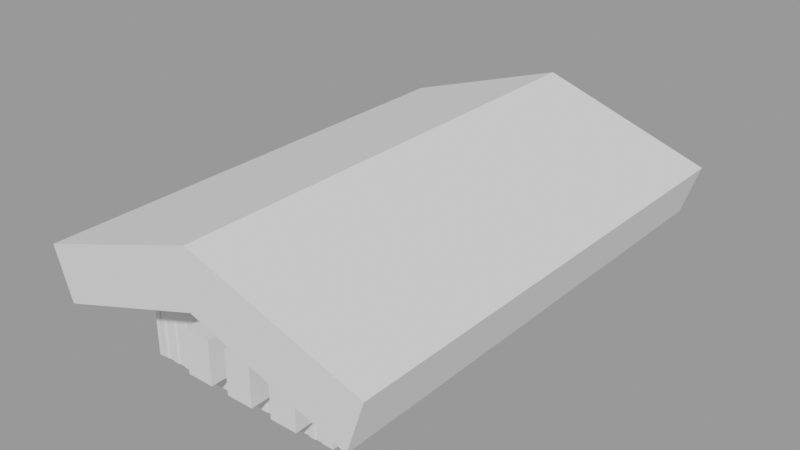 # Source: TrainStation.blend  (saved by Blender 2.90.8; exported with 4.5.12 LTS)
import bpy
from mathutils import Matrix  # noqa: F401  (used for matrix-valued properties, if any)

bpy.ops.wm.read_factory_settings(use_empty=True)
scene = bpy.context.scene
scene.name = 'retard '

# ---- node groups
ng_auto_smooth = bpy.data.node_groups.new('Auto Smooth', 'GeometryNodeTree')
_s = ng_auto_smooth.interface.new_socket(name='Geometry', in_out='OUTPUT', socket_type='NodeSocketGeometry')
_s = ng_auto_smooth.interface.new_socket(name='Geometry', in_out='INPUT', socket_type='NodeSocketGeometry')
_s = ng_auto_smooth.interface.new_socket(name='Angle', in_out='INPUT', socket_type='NodeSocketFloat')
_s.subtype = 'ANGLE'
_s.min_value = 0.0
_s.max_value = 3.142
ng_auto_smooth.is_modifier = True
_N = ng_auto_smooth.nodes; _L = ng_auto_smooth.links
n0 = _N.new('NodeGroupOutput'); n0.name = 'Group Output'; n0.location = (480, -100)
n1 = _N.new('NodeGroupInput'); n1.name = 'Group Input'; n1.location = (-420, -300)
n2 = _N.new('NodeGroupInput'); n2.name = 'Group Input.001'; n2.location = (-60, -100)
n3 = _N.new('GeometryNodeSetShadeSmooth'); n3.name = 'Set Shade Smooth'; n3.location = (120, -100)
n3.domain = 'EDGE'
n4 = _N.new('GeometryNodeSetShadeSmooth'); n4.name = 'Set Shade Smooth.001'; n4.location = (300, -100)
n5 = _N.new('GeometryNodeInputMeshEdgeAngle'); n5.name = 'Edge Angle'; n5.location = (-420, -220)
n6 = _N.new('GeometryNodeInputEdgeSmooth'); n6.name = 'Is Edge Smooth'; n6.location = (-60, -160)
n7 = _N.new('GeometryNodeInputShadeSmooth'); n7.name = 'Is Face Smooth'; n7.location = (-240, -340)
n8 = _N.new('FunctionNodeBooleanMath'); n8.name = 'Boolean Math'; n8.location = (-60, -220)
n9 = _N.new('FunctionNodeCompare'); n9.name = 'Compare'; n9.location = (-240, -180)
n9.operation = 'LESS_EQUAL'
_L.new(n5.outputs[0], n9.inputs[0])
_L.new(n4.outputs[0], n0.inputs[0])
_L.new(n1.outputs[1], n9.inputs[1])
_L.new(n9.outputs[0], n8.inputs[0])
_L.new(n7.outputs[0], n8.inputs[1])
_L.new(n2.outputs[0], n3.inputs[0])
_L.new(n6.outputs[0], n3.inputs[1])
_L.new(n3.outputs[0], n4.inputs[0])
_L.new(n8.outputs[0], n3.inputs[2])
n0.is_active_output = True

# ---- meshes
me_plane_001 = bpy.data.meshes.new('Plane.001')
me_plane_001.from_pydata([(0.0, -6.0, 3.0), (0.0, 6.0, 3.0), (0.0, -7.318, 3.0), (0.0, 7.318, 3.0), (0.0, -7.318, 4.709), (0.0, 7.318, 4.709), (5.175, -7.318, 2.984), (4.662, 7.318, 1.446), (5.175, 7.318, 2.984), (4.662, -7.318, 1.446), (-4.662, -7.318, 1.446), (-5.175, -7.318, 2.984), (-5.175, 7.318, 2.984), (-4.662, 7.318, 1.446)], [], [(0, 1, 3, 7, 9, 2), (5, 8, 7, 3), (9, 6, 4, 2), (5, 4, 6, 8), (4, 11, 10, 2), (3, 13, 12, 5), (1, 0, 2, 10, 13, 3), (7, 8, 6, 9), (10, 11, 12, 13), (11, 4, 5, 12)])
_uv = me_plane_001.uv_layers.new(name='UVMap')
_uv.uv.foreach_set('vector', [0.5, 0.0, 0.5, 1.0, 0.5, 1.0, 1.0, 1.0, 1.0, 0.0, 0.5, 0.0, 0.5, 1.0, 1.0, 1.0, 1.0, 1.0, 0.5, 1.0, 1.0, 0.0, 1.0, 0.0, 0.5, 0.0, 0.5, 0.0, 0.5, 1.0, 0.5, 0.0, 1.0, 0.0, 1.0, 1.0, 0.5, 0.0, 0.0, 0.0, 0.0, 0.0, 0.5, 0.0, 0.5, 1.0, 0.0, 1.0, 0.0, 1.0, 0.5, 1.0, 0.5, 1.0, 0.5, 0.0, 0.5, 0.0, 0.0, 0.0, 0.0, 1.0, 0.5, 1.0, 1.0, 1.0, 1.0, 1.0, 1.0, 0.0, 1.0, 0.0, 0.0, 0.0, 0.0, 0.0, 0.0, 1.0, 0.0, 1.0, 0.0, 0.0, 0.5, 0.0, 0.5, 1.0, 0.0, 1.0])
me_plane_001.use_remesh_fix_poles = True
me_plane_001.use_remesh_preserve_attributes = False
me_plane_001.use_mirror_vertex_groups = False
me_plane_001.update()
me_plane_006 = bpy.data.meshes.new('Plane.006')
me_plane_006.from_pydata([(0.8595, -0.7307, 0.06981), (0.8574, 0.7139, 0.05258), (-0.8155, -0.7317, 0.07374), (-0.8176, 0.7128, 0.05651), (0.8609, -0.5988, 0.1784), (0.8376, -0.4499, 0.002397), (0.8607, -0.2989, 0.1756), (0.8374, -0.15, -0.0004594), (0.8605, 0.001134, 0.1727), (0.8372, 0.15, -0.003316), (0.8603, 0.3011, 0.1698), (0.837, 0.45, -0.006172), (0.8601, 0.6011, 0.167), (-0.8141, -0.5999, 0.1823), (-0.8374, -0.451, 0.006325), (-0.8143, -0.2999, 0.1795), (-0.8376, -0.151, 0.003468), (-0.8145, 0.0001021, 0.1766), (-0.8378, 0.149, 0.0006122), (-0.8147, 0.3001, 0.1738), (-0.838, 0.449, -0.002244), (-0.8149, 0.6001, 0.1709)], [], [(21, 12, 1, 3), (2, 0, 4, 13), (13, 4, 5, 14), (14, 5, 6, 15), (15, 6, 7, 16), (16, 7, 8, 17), (17, 8, 9, 18), (18, 9, 10, 19), (19, 10, 11, 20), (20, 11, 12, 21)])
me_plane_006.polygons.foreach_set('use_smooth', [True] * 10)
_uv = me_plane_006.uv_layers.new(name='UVMap')
_uv.uv.foreach_set('vector', [0.02692, 0.926, 0.7973, 0.926, 0.7799, 0.9999, 0.009505, 0.9999, 0.01004, 9.117e-05, 0.7804, 8.928e-05, 0.7973, 0.07866, 0.02692, 0.07867, 0.02692, 0.07867, 0.7973, 0.07866, 0.7705, 0.1848, 8.947e-05, 0.1848, 8.947e-05, 0.1848, 0.7705, 0.1848, 0.7973, 0.2905, 0.02692, 0.2905, 0.02692, 0.2905, 0.7973, 0.2905, 0.7705, 0.3966, 8.941e-05, 0.3966, 8.941e-05, 0.3966, 0.7705, 0.3966, 0.7973, 0.5023, 0.02692, 0.5023, 0.02692, 0.5023, 0.7973, 0.5023, 0.7705, 0.6084, 8.941e-05, 0.6084, 8.941e-05, 0.6084, 0.7705, 0.6084, 0.7973, 0.7142, 0.02692, 0.7142, 0.02692, 0.7142, 0.7973, 0.7142, 0.7705, 0.8203, 8.928e-05, 0.8203, 8.928e-05, 0.8203, 0.7705, 0.8203, 0.7973, 0.926, 0.02692, 0.926])
me_plane_006.use_remesh_fix_poles = True
me_plane_006.use_remesh_preserve_attributes = False
me_plane_006.use_mirror_vertex_groups = False
me_plane_006.update()
me_plane_007 = bpy.data.meshes.new('Plane.007')
me_plane_007.from_pydata([(0.8595, -0.7307, 0.06981), (0.8574, 0.7139, 0.05258), (-0.8155, -0.7317, 0.07374), (-0.8176, 0.7128, 0.05651), (0.8609, -0.5988, 0.1784), (0.8376, -0.4499, 0.002397), (0.8607, -0.2989, 0.1756), (0.8374, -0.15, -0.0004594), (0.8605, 0.001134, 0.1727), (0.8372, 0.15, -0.003316), (0.8603, 0.3011, 0.1698), (0.837, 0.45, -0.006172), (0.8601, 0.6011, 0.167), (-0.8141, -0.5999, 0.1823), (-0.8374, -0.451, 0.006325), (-0.8143, -0.2999, 0.1795), (-0.8376, -0.151, 0.003468), (-0.8145, 0.0001021, 0.1766), (-0.8378, 0.149, 0.0006122), (-0.8147, 0.3001, 0.1738), (-0.838, 0.449, -0.002244), (-0.8149, 0.6001, 0.1709)], [], [(21, 12, 1, 3), (2, 0, 4, 13), (13, 4, 5, 14), (14, 5, 6, 15), (15, 6, 7, 16), (16, 7, 8, 17), (17, 8, 9, 18), (18, 9, 10, 19), (19, 10, 11, 20), (20, 11, 12, 21)])
me_plane_007.polygons.foreach_set('use_smooth', [True] * 10)
_uv = me_plane_007.uv_layers.new(name='UVMap')
_uv.uv.foreach_set('vector', [0.02692, 0.926, 0.7973, 0.926, 0.7799, 0.9999, 0.009505, 0.9999, 0.01004, 9.117e-05, 0.7804, 8.928e-05, 0.7973, 0.07866, 0.02692, 0.07867, 0.02692, 0.07867, 0.7973, 0.07866, 0.7705, 0.1848, 8.947e-05, 0.1848, 8.947e-05, 0.1848, 0.7705, 0.1848, 0.7973, 0.2905, 0.02692, 0.2905, 0.02692, 0.2905, 0.7973, 0.2905, 0.7705, 0.3966, 8.941e-05, 0.3966, 8.941e-05, 0.3966, 0.7705, 0.3966, 0.7973, 0.5023, 0.02692, 0.5023, 0.02692, 0.5023, 0.7973, 0.5023, 0.7705, 0.6084, 8.941e-05, 0.6084, 8.941e-05, 0.6084, 0.7705, 0.6084, 0.7973, 0.7142, 0.02692, 0.7142, 0.02692, 0.7142, 0.7973, 0.7142, 0.7705, 0.8203, 8.928e-05, 0.8203, 8.928e-05, 0.8203, 0.7705, 0.8203, 0.7973, 0.926, 0.02692, 0.926])
me_plane_007.use_remesh_fix_poles = True
me_plane_007.use_remesh_preserve_attributes = False
me_plane_007.use_mirror_vertex_groups = False
me_plane_007.update()
me_plane_008 = bpy.data.meshes.new('Plane.008')
me_plane_008.from_pydata([(0.0, -6.209, 0.0), (0.1875, -6.209, -0.05989), (-0.1875, -6.209, -0.05989), (0.0, -6.209, -0.17), (0.1406, -6.209, -0.2149), (-0.1406, -6.209, -0.2149), (0.0, -0.01693, 0.0), (0.1875, -0.01693, -0.05989), (-0.1875, -0.01693, -0.05989), (0.0, 6.209, 0.0), (0.1875, 6.209, -0.05989), (-0.1875, 6.209, -0.05989), (0.0, 6.209, -0.17), (0.1406, 6.209, -0.2149), (-0.1406, 6.209, -0.2149), (0.0, 0.01693, 0.0), (0.1875, 0.01693, -0.05989), (-0.1875, 0.01693, -0.05989), (0.0, 3.113, 0.0), (0.1875, 3.113, -0.05989), (-0.1875, 3.113, -0.05989), (0.0, -3.113, 0.0), (0.1875, -3.113, -0.05989), (-0.1875, -3.113, -0.05989), (0.0, -1.565, 0.0), (0.1875, -1.565, -0.05989), (-0.1875, -1.565, -0.05989), (0.0, 1.565, 0.0), (0.1875, 1.565, -0.05989), (-0.1875, 1.565, -0.05989), (0.0, 4.661, 0.0), (0.1875, 4.661, -0.05989), (-0.1875, 4.661, -0.05989), (0.0, -4.661, 0.0), (0.1875, -4.661, -0.05989), (-0.1875, -4.661, -0.05989)], [], [(1, 0, 3, 4), (0, 2, 5, 3), (24, 25, 7, 6), (26, 24, 6, 8), (10, 13, 12, 9), (9, 12, 14, 11), (27, 15, 16, 28), (29, 17, 15, 27), (32, 20, 18, 30), (30, 18, 19, 31), (35, 33, 21, 23), (33, 34, 22, 21), (23, 21, 24, 26), (21, 22, 25, 24), (20, 29, 27, 18), (18, 27, 28, 19), (9, 30, 31, 10), (11, 32, 30, 9), (0, 1, 34, 33), (2, 0, 33, 35)])
me_plane_008.polygons.foreach_set('use_smooth', [True] * 20)
_uv = me_plane_008.uv_layers.new(name='UVMap')
_uv.uv.foreach_set('vector', [0.04836, 0.1145, 0.05388, 0.1647, 0.01096, 0.1644, 0.002703, 0.1229, 0.05388, 0.1647, 0.04763, 0.2149, 0.001792, 0.2058, 0.01096, 0.1644, 0.9454, 0.4192, 0.9985, 0.4192, 0.9985, 0.837, 0.9454, 0.837, 0.8923, 0.4192, 0.9454, 0.4192, 0.9454, 0.837, 0.8923, 0.837, 0.04763, 0.1029, 0.001792, 0.09379, 0.01096, 0.05233, 0.05388, 0.0527, 0.05388, 0.0527, 0.01096, 0.05233, 0.002704, 0.01083, 0.04836, 0.002472, 0.4192, 0.2787, 0.837, 0.2787, 0.837, 0.3318, 0.4192, 0.3318, 0.4192, 0.2256, 0.837, 0.2256, 0.837, 0.2787, 0.4192, 0.2787, 0.4621, 0.001513, 0.8893, 0.001499, 0.8893, 0.05581, 0.4621, 0.05497, 0.4621, 0.05497, 0.8893, 0.05581, 0.8893, 0.1101, 0.4618, 0.1084, 0.4617, 0.2205, 0.4621, 0.167, 0.8893, 0.1678, 0.8893, 0.2222, 0.4621, 0.167, 0.4621, 0.1136, 0.8893, 0.1135, 0.8893, 0.1678, 0.8923, 0.001501, 0.9454, 0.001502, 0.9454, 0.4192, 0.8923, 0.4192, 0.9454, 0.001502, 0.9985, 0.001502, 0.9985, 0.4192, 0.9454, 0.4192, 0.001499, 0.2256, 0.4192, 0.2256, 0.4192, 0.2787, 0.001499, 0.2787, 0.001499, 0.2787, 0.4192, 0.2787, 0.4192, 0.3318, 0.001498, 0.3318, 0.05388, 0.0527, 0.4621, 0.05497, 0.4618, 0.1084, 0.04763, 0.1029, 0.04836, 0.002472, 0.4621, 0.001513, 0.4621, 0.05497, 0.05388, 0.0527, 0.05388, 0.1647, 0.04836, 0.1145, 0.4621, 0.1136, 0.4621, 0.167, 0.04763, 0.2149, 0.05388, 0.1647, 0.4621, 0.167, 0.4617, 0.2205])
me_plane_008.use_remesh_fix_poles = True
me_plane_008.use_remesh_preserve_attributes = False
me_plane_008.use_mirror_vertex_groups = False
me_plane_008.update()
me_plane_009 = bpy.data.meshes.new('Plane.009')
me_plane_009.from_pydata([(-3.0, -6.0, 0.0), (3.0, -6.0, 0.0), (-3.0, 6.0, 0.0), (3.0, 6.0, 0.0), (-3.0, 6.0, 2.0), (-3.0, -6.0, 2.0), (3.0, -6.0, 2.0), (3.0, 6.0, 2.0), (0.0, -6.0, 0.0), (0.0, 6.0, 0.0), (0.0, -6.0, 3.0), (0.0, 6.0, 3.0)], [], [(8, 9, 3, 1), (1, 3, 7, 6), (2, 0, 5, 4), (9, 2, 4, 11), (8, 1, 6, 10), (0, 8, 10, 5), (3, 9, 11, 7), (0, 2, 9, 8), (5, 10, 11, 4), (10, 6, 7, 11)])
_uv = me_plane_009.uv_layers.new(name='UVMap')
_uv.uv.foreach_set('vector', [0.5, 0.0, 0.5, 1.0, 1.0, 1.0, 1.0, 0.0, 1.0, 0.0, 1.0, 1.0, 1.0, 1.0, 1.0, 0.0, 0.0, 1.0, 0.0, 0.0, 0.0, 0.0, 0.0, 1.0, 0.5, 1.0, 0.0, 1.0, 0.0, 1.0, 0.5, 1.0, 0.5, 0.0, 1.0, 0.0, 1.0, 0.0, 0.5, 0.0, 0.0, 0.0, 0.5, 0.0, 0.5, 0.0, 0.0, 0.0, 1.0, 1.0, 0.5, 1.0, 0.5, 1.0, 1.0, 1.0, 0.0, 0.0, 0.0, 1.0, 0.5, 1.0, 0.5, 0.0, 0.0, 0.0, 0.5, 0.0, 0.5, 1.0, 0.0, 1.0, 0.5, 0.0, 1.0, 0.0, 1.0, 1.0, 0.5, 1.0])
me_plane_009.use_remesh_fix_poles = True
me_plane_009.use_remesh_preserve_attributes = False
me_plane_009.use_mirror_vertex_groups = False
me_plane_009.update()
me_plane_014 = bpy.data.meshes.new('Plane.014')
me_plane_014.from_pydata([(-0.9144, -0.06738, 0.0), (0.915, -0.06692, 0.0), (-0.9144, -0.06738, 3.0), (0.915, -0.06692, 3.0), (-0.8, -0.1574, 0.0), (-0.6, 1.917e-08, 0.0), (-0.4, -0.1574, 0.0), (-0.2, 1.917e-08, 0.0), (0.0, -0.1574, 0.0), (0.2, 1.917e-08, 0.0), (0.4, -0.1574, 0.0), (0.6, 1.917e-08, 0.0), (0.8, -0.1574, 0.0), (0.8, -0.1574, 3.0), (0.6, -1.917e-08, 3.0), (0.4, -0.1574, 3.0), (0.2, -1.917e-08, 3.0), (0.0, -0.1574, 3.0), (-0.2, -1.917e-08, 3.0), (-0.4, -0.1574, 3.0), (-0.6, -1.917e-08, 3.0), (-0.8, -0.1574, 3.0)], [], [(12, 1, 3, 13), (0, 4, 21, 2), (4, 5, 20, 21), (5, 6, 19, 20), (6, 7, 18, 19), (7, 8, 17, 18), (8, 9, 16, 17), (9, 10, 15, 16), (10, 11, 14, 15), (11, 12, 13, 14)])
_uv = me_plane_014.uv_layers.new(name='UVMap')
_uv.uv.foreach_set('vector', [0.7368, 0.001498, 0.7855, 0.001498, 0.7855, 0.9985, 0.7368, 0.9985, 0.01178, 0.001499, 0.06016, 0.001499, 0.06016, 0.9985, 0.01178, 0.9985, 0.06016, 0.001499, 0.1447, 0.001499, 0.1447, 0.9985, 0.06016, 0.9985, 0.1447, 0.001499, 0.2293, 0.001499, 0.2293, 0.9985, 0.1447, 0.9985, 0.2293, 0.001499, 0.3139, 0.001499, 0.3139, 0.9985, 0.2293, 0.9985, 0.3139, 0.001499, 0.3985, 0.001499, 0.3985, 0.9985, 0.3139, 0.9985, 0.3985, 0.001499, 0.4831, 0.001499, 0.4831, 0.9985, 0.3985, 0.9985, 0.4831, 0.001499, 0.5677, 0.001498, 0.5677, 0.9985, 0.4831, 0.9985, 0.5677, 0.001498, 0.6522, 0.001498, 0.6523, 0.9985, 0.5677, 0.9985, 0.6522, 0.001498, 0.7368, 0.001498, 0.7368, 0.9985, 0.6523, 0.9985])
me_plane_014.use_remesh_fix_poles = True
me_plane_014.use_remesh_preserve_attributes = False
me_plane_014.use_mirror_vertex_groups = False
me_plane_014.update()
me_cube = bpy.data.meshes.new('Cube')
me_cube.from_pydata([(-0.75, -0.75, -0.55), (-0.75, -0.75, 0.75), (-0.75, 0.75, -0.55), (-0.75, 0.75, 0.75), (0.75, -0.75, -0.55), (0.75, -0.75, 0.75), (0.75, 0.75, -0.55), (0.75, 0.75, 0.75), (-3.427, -0.75, -0.55), (-3.427, -0.75, 0.75), (-3.427, 0.75, -0.55), (-3.427, 0.75, 0.75), (-1.927, -0.75, -0.55), (-1.927, -0.75, 0.75), (-1.927, 0.75, -0.55), (-1.927, 0.75, 0.75), (-5.985, -0.75, -0.55), (-5.985, -0.75, 0.75), (-5.985, 0.75, -0.55), (-5.985, 0.75, 0.75), (-4.485, -0.75, -0.55), (-4.485, -0.75, 0.75), (-4.485, 0.75, -0.55), (-4.485, 0.75, 0.75)], [], [(0, 1, 3, 2), (2, 3, 7, 6), (6, 7, 5, 4), (4, 5, 1, 0), (2, 6, 4, 0), (7, 3, 1, 5), (8, 9, 11, 10), (10, 11, 15, 14), (14, 15, 13, 12), (12, 13, 9, 8), (10, 14, 12, 8), (15, 11, 9, 13), (16, 17, 19, 18), (18, 19, 23, 22), (22, 23, 21, 20), (20, 21, 17, 16), (18, 22, 20, 16), (23, 19, 17, 21)])
_uv = me_cube.uv_layers.new(name='UVMap')
_uv.uv.foreach_set('vector', [0.375, 0.0, 0.625, 0.0, 0.625, 0.25, 0.375, 0.25, 0.375, 0.25, 0.625, 0.25, 0.625, 0.5, 0.375, 0.5, 0.375, 0.5, 0.625, 0.5, 0.625, 0.75, 0.375, 0.75, 0.375, 0.75, 0.625, 0.75, 0.625, 1.0, 0.375, 1.0, 0.125, 0.5, 0.375, 0.5, 0.375, 0.75, 0.125, 0.75, 0.625, 0.5, 0.875, 0.5, 0.875, 0.75, 0.625, 0.75, 0.375, 0.0, 0.625, 0.0, 0.625, 0.25, 0.375, 0.25, 0.375, 0.25, 0.625, 0.25, 0.625, 0.5, 0.375, 0.5, 0.375, 0.5, 0.625, 0.5, 0.625, 0.75, 0.375, 0.75, 0.375, 0.75, 0.625, 0.75, 0.625, 1.0, 0.375, 1.0, 0.125, 0.5, 0.375, 0.5, 0.375, 0.75, 0.125, 0.75, 0.625, 0.5, 0.875, 0.5, 0.875, 0.75, 0.625, 0.75, 0.375, 0.0, 0.625, 0.0, 0.625, 0.25, 0.375, 0.25, 0.375, 0.25, 0.625, 0.25, 0.625, 0.5, 0.375, 0.5, 0.375, 0.5, 0.625, 0.5, 0.625, 0.75, 0.375, 0.75, 0.375, 0.75, 0.625, 0.75, 0.625, 1.0, 0.375, 1.0, 0.125, 0.5, 0.375, 0.5, 0.375, 0.75, 0.125, 0.75, 0.625, 0.5, 0.875, 0.5, 0.875, 0.75, 0.625, 0.75])
me_cube.use_remesh_fix_poles = True
me_cube.use_remesh_preserve_attributes = False
me_cube.use_mirror_vertex_groups = False
me_cube.update()
me_plane_017 = bpy.data.meshes.new('Plane.017')
me_plane_017.from_pydata([(-0.9144, -0.06738, 0.0), (0.915, -0.06692, 0.0), (-0.9144, -0.06738, 3.0), (0.915, -0.06692, 3.0), (-0.8, -0.1574, 0.0), (-0.6, 1.917e-08, 0.0), (-0.4, -0.1574, 0.0), (-0.2, 1.917e-08, 0.0), (0.0, -0.1574, 0.0), (0.2, 1.917e-08, 0.0), (0.4, -0.1574, 0.0), (0.6, 1.917e-08, 0.0), (0.8, -0.1574, 0.0), (0.8, -0.1574, 3.0), (0.6, -1.917e-08, 3.0), (0.4, -0.1574, 3.0), (0.2, -1.917e-08, 3.0), (0.0, -0.1574, 3.0), (-0.2, -1.917e-08, 3.0), (-0.4, -0.1574, 3.0), (-0.6, -1.917e-08, 3.0), (-0.8, -0.1574, 3.0)], [], [(12, 1, 3, 13), (0, 4, 21, 2), (4, 5, 20, 21), (5, 6, 19, 20), (6, 7, 18, 19), (7, 8, 17, 18), (8, 9, 16, 17), (9, 10, 15, 16), (10, 11, 14, 15), (11, 12, 13, 14)])
_uv = me_plane_017.uv_layers.new(name='UVMap')
_uv.uv.foreach_set('vector', [0.7368, 0.001498, 0.7855, 0.001498, 0.7855, 0.9985, 0.7368, 0.9985, 0.01178, 0.001499, 0.06016, 0.001499, 0.06016, 0.9985, 0.01178, 0.9985, 0.06016, 0.001499, 0.1447, 0.001499, 0.1447, 0.9985, 0.06016, 0.9985, 0.1447, 0.001499, 0.2293, 0.001499, 0.2293, 0.9985, 0.1447, 0.9985, 0.2293, 0.001499, 0.3139, 0.001499, 0.3139, 0.9985, 0.2293, 0.9985, 0.3139, 0.001499, 0.3985, 0.001499, 0.3985, 0.9985, 0.3139, 0.9985, 0.3985, 0.001499, 0.4831, 0.001499, 0.4831, 0.9985, 0.3985, 0.9985, 0.4831, 0.001499, 0.5677, 0.001498, 0.5677, 0.9985, 0.4831, 0.9985, 0.5677, 0.001498, 0.6522, 0.001498, 0.6523, 0.9985, 0.5677, 0.9985, 0.6522, 0.001498, 0.7368, 0.001498, 0.7368, 0.9985, 0.6523, 0.9985])
me_plane_017.use_remesh_fix_poles = True
me_plane_017.use_remesh_preserve_attributes = False
me_plane_017.use_mirror_vertex_groups = False
me_plane_017.update()
me_plane_018 = bpy.data.meshes.new('Plane.018')
me_plane_018.from_pydata([(-0.9144, -0.06738, 0.0), (0.915, -0.06692, 0.0), (-0.9144, -0.06738, 3.0), (0.915, -0.06692, 3.0), (-0.8, -0.1574, 0.0), (-0.6, 1.917e-08, 0.0), (-0.4, -0.1574, 0.0), (-0.2, 1.917e-08, 0.0), (0.0, -0.1574, 0.0), (0.2, 1.917e-08, 0.0), (0.4, -0.1574, 0.0), (0.6, 1.917e-08, 0.0), (0.8, -0.1574, 0.0), (0.8, -0.1574, 3.0), (0.6, -1.917e-08, 3.0), (0.4, -0.1574, 3.0), (0.2, -1.917e-08, 3.0), (0.0, -0.1574, 3.0), (-0.2, -1.917e-08, 3.0), (-0.4, -0.1574, 3.0), (-0.6, -1.917e-08, 3.0), (-0.8, -0.1574, 3.0)], [], [(12, 1, 3, 13), (0, 4, 21, 2), (4, 5, 20, 21), (5, 6, 19, 20), (6, 7, 18, 19), (7, 8, 17, 18), (8, 9, 16, 17), (9, 10, 15, 16), (10, 11, 14, 15), (11, 12, 13, 14)])
_uv = me_plane_018.uv_layers.new(name='UVMap')
_uv.uv.foreach_set('vector', [0.7368, 0.001498, 0.7855, 0.001498, 0.7855, 0.9985, 0.7368, 0.9985, 0.01178, 0.001499, 0.06016, 0.001499, 0.06016, 0.9985, 0.01178, 0.9985, 0.06016, 0.001499, 0.1447, 0.001499, 0.1447, 0.9985, 0.06016, 0.9985, 0.1447, 0.001499, 0.2293, 0.001499, 0.2293, 0.9985, 0.1447, 0.9985, 0.2293, 0.001499, 0.3139, 0.001499, 0.3139, 0.9985, 0.2293, 0.9985, 0.3139, 0.001499, 0.3985, 0.001499, 0.3985, 0.9985, 0.3139, 0.9985, 0.3985, 0.001499, 0.4831, 0.001499, 0.4831, 0.9985, 0.3985, 0.9985, 0.4831, 0.001499, 0.5677, 0.001498, 0.5677, 0.9985, 0.4831, 0.9985, 0.5677, 0.001498, 0.6522, 0.001498, 0.6523, 0.9985, 0.5677, 0.9985, 0.6522, 0.001498, 0.7368, 0.001498, 0.7368, 0.9985, 0.6523, 0.9985])
me_plane_018.use_remesh_fix_poles = True
me_plane_018.use_remesh_preserve_attributes = False
me_plane_018.use_mirror_vertex_groups = False
me_plane_018.update()
me_plane_019 = bpy.data.meshes.new('Plane.019')
me_plane_019.from_pydata([(-0.9144, -0.06738, 0.0), (0.915, -0.06692, 0.0), (-0.9144, -0.06738, 3.0), (0.915, -0.06692, 3.0), (-0.8, -0.1574, 0.0), (-0.6, 1.917e-08, 0.0), (-0.4, -0.1574, 0.0), (-0.2, 1.917e-08, 0.0), (0.0, -0.1574, 0.0), (0.2, 1.917e-08, 0.0), (0.4, -0.1574, 0.0), (0.6, 1.917e-08, 0.0), (0.8, -0.1574, 0.0), (0.8, -0.1574, 3.0), (0.6, -1.917e-08, 3.0), (0.4, -0.1574, 3.0), (0.2, -1.917e-08, 3.0), (0.0, -0.1574, 3.0), (-0.2, -1.917e-08, 3.0), (-0.4, -0.1574, 3.0), (-0.6, -1.917e-08, 3.0), (-0.8, -0.1574, 3.0)], [], [(12, 1, 3, 13), (0, 4, 21, 2), (4, 5, 20, 21), (5, 6, 19, 20), (6, 7, 18, 19), (7, 8, 17, 18), (8, 9, 16, 17), (9, 10, 15, 16), (10, 11, 14, 15), (11, 12, 13, 14)])
_uv = me_plane_019.uv_layers.new(name='UVMap')
_uv.uv.foreach_set('vector', [0.7368, 0.001498, 0.7855, 0.001498, 0.7855, 0.9985, 0.7368, 0.9985, 0.01178, 0.001499, 0.06016, 0.001499, 0.06016, 0.9985, 0.01178, 0.9985, 0.06016, 0.001499, 0.1447, 0.001499, 0.1447, 0.9985, 0.06016, 0.9985, 0.1447, 0.001499, 0.2293, 0.001499, 0.2293, 0.9985, 0.1447, 0.9985, 0.2293, 0.001499, 0.3139, 0.001499, 0.3139, 0.9985, 0.2293, 0.9985, 0.3139, 0.001499, 0.3985, 0.001499, 0.3985, 0.9985, 0.3139, 0.9985, 0.3985, 0.001499, 0.4831, 0.001499, 0.4831, 0.9985, 0.3985, 0.9985, 0.4831, 0.001499, 0.5677, 0.001498, 0.5677, 0.9985, 0.4831, 0.9985, 0.5677, 0.001498, 0.6522, 0.001498, 0.6523, 0.9985, 0.5677, 0.9985, 0.6522, 0.001498, 0.7368, 0.001498, 0.7368, 0.9985, 0.6523, 0.9985])
me_plane_019.use_remesh_fix_poles = True
me_plane_019.use_remesh_preserve_attributes = False
me_plane_019.use_mirror_vertex_groups = False
me_plane_019.update()
me_plane_020 = bpy.data.meshes.new('Plane.020')
me_plane_020.from_pydata([(-0.9144, -0.06738, 0.0), (0.915, -0.06692, 0.0), (-0.9144, -0.06738, 3.0), (0.915, -0.06692, 3.0), (-0.8, -0.1574, 0.0), (-0.6, 1.917e-08, 0.0), (-0.4, -0.1574, 0.0), (-0.2, 1.917e-08, 0.0), (0.0, -0.1574, 0.0), (0.2, 1.917e-08, 0.0), (0.4, -0.1574, 0.0), (0.6, 1.917e-08, 0.0), (0.8, -0.1574, 0.0), (0.8, -0.1574, 3.0), (0.6, -1.917e-08, 3.0), (0.4, -0.1574, 3.0), (0.2, -1.917e-08, 3.0), (0.0, -0.1574, 3.0), (-0.2, -1.917e-08, 3.0), (-0.4, -0.1574, 3.0), (-0.6, -1.917e-08, 3.0), (-0.8, -0.1574, 3.0)], [], [(12, 1, 3, 13), (0, 4, 21, 2), (4, 5, 20, 21), (5, 6, 19, 20), (6, 7, 18, 19), (7, 8, 17, 18), (8, 9, 16, 17), (9, 10, 15, 16), (10, 11, 14, 15), (11, 12, 13, 14)])
_uv = me_plane_020.uv_layers.new(name='UVMap')
_uv.uv.foreach_set('vector', [0.7368, 0.001498, 0.7855, 0.001498, 0.7855, 0.9985, 0.7368, 0.9985, 0.01178, 0.001499, 0.06016, 0.001499, 0.06016, 0.9985, 0.01178, 0.9985, 0.06016, 0.001499, 0.1447, 0.001499, 0.1447, 0.9985, 0.06016, 0.9985, 0.1447, 0.001499, 0.2293, 0.001499, 0.2293, 0.9985, 0.1447, 0.9985, 0.2293, 0.001499, 0.3139, 0.001499, 0.3139, 0.9985, 0.2293, 0.9985, 0.3139, 0.001499, 0.3985, 0.001499, 0.3985, 0.9985, 0.3139, 0.9985, 0.3985, 0.001499, 0.4831, 0.001499, 0.4831, 0.9985, 0.3985, 0.9985, 0.4831, 0.001499, 0.5677, 0.001498, 0.5677, 0.9985, 0.4831, 0.9985, 0.5677, 0.001498, 0.6522, 0.001498, 0.6523, 0.9985, 0.5677, 0.9985, 0.6522, 0.001498, 0.7368, 0.001498, 0.7368, 0.9985, 0.6523, 0.9985])
me_plane_020.use_remesh_fix_poles = True
me_plane_020.use_remesh_preserve_attributes = False
me_plane_020.use_mirror_vertex_groups = False
me_plane_020.update()
me_plane_021 = bpy.data.meshes.new('Plane.021')
me_plane_021.from_pydata([(-0.9144, -0.06738, 0.0), (0.915, -0.06692, 0.0), (-0.9144, -0.06738, 3.0), (0.915, -0.06692, 3.0), (-0.8, -0.1574, 0.0), (-0.6, 1.917e-08, 0.0), (-0.4, -0.1574, 0.0), (-0.2, 1.917e-08, 0.0), (0.0, -0.1574, 0.0), (0.2, 1.917e-08, 0.0), (0.4, -0.1574, 0.0), (0.6, 1.917e-08, 0.0), (0.8, -0.1574, 0.0), (0.8, -0.1574, 3.0), (0.6, -1.917e-08, 3.0), (0.4, -0.1574, 3.0), (0.2, -1.917e-08, 3.0), (0.0, -0.1574, 3.0), (-0.2, -1.917e-08, 3.0), (-0.4, -0.1574, 3.0), (-0.6, -1.917e-08, 3.0), (-0.8, -0.1574, 3.0)], [], [(12, 1, 3, 13), (0, 4, 21, 2), (4, 5, 20, 21), (5, 6, 19, 20), (6, 7, 18, 19), (7, 8, 17, 18), (8, 9, 16, 17), (9, 10, 15, 16), (10, 11, 14, 15), (11, 12, 13, 14)])
_uv = me_plane_021.uv_layers.new(name='UVMap')
_uv.uv.foreach_set('vector', [0.7368, 0.001498, 0.7855, 0.001498, 0.7855, 0.9985, 0.7368, 0.9985, 0.01178, 0.001499, 0.06016, 0.001499, 0.06016, 0.9985, 0.01178, 0.9985, 0.06016, 0.001499, 0.1447, 0.001499, 0.1447, 0.9985, 0.06016, 0.9985, 0.1447, 0.001499, 0.2293, 0.001499, 0.2293, 0.9985, 0.1447, 0.9985, 0.2293, 0.001499, 0.3139, 0.001499, 0.3139, 0.9985, 0.2293, 0.9985, 0.3139, 0.001499, 0.3985, 0.001499, 0.3985, 0.9985, 0.3139, 0.9985, 0.3985, 0.001499, 0.4831, 0.001499, 0.4831, 0.9985, 0.3985, 0.9985, 0.4831, 0.001499, 0.5677, 0.001498, 0.5677, 0.9985, 0.4831, 0.9985, 0.5677, 0.001498, 0.6522, 0.001498, 0.6523, 0.9985, 0.5677, 0.9985, 0.6522, 0.001498, 0.7368, 0.001498, 0.7368, 0.9985, 0.6523, 0.9985])
me_plane_021.use_remesh_fix_poles = True
me_plane_021.use_remesh_preserve_attributes = False
me_plane_021.use_mirror_vertex_groups = False
me_plane_021.update()
me_plane_022 = bpy.data.meshes.new('Plane.022')
me_plane_022.from_pydata([(-0.9144, -0.06738, 0.0), (0.915, -0.06692, 0.0), (-0.9144, -0.06738, 3.0), (0.915, -0.06692, 3.0), (-0.8, -0.1574, 0.0), (-0.6, 1.917e-08, 0.0), (-0.4, -0.1574, 0.0), (-0.2, 1.917e-08, 0.0), (0.0, -0.1574, 0.0), (0.2, 1.917e-08, 0.0), (0.4, -0.1574, 0.0), (0.6, 1.917e-08, 0.0), (0.8, -0.1574, 0.0), (0.8, -0.1574, 3.0), (0.6, -1.917e-08, 3.0), (0.4, -0.1574, 3.0), (0.2, -1.917e-08, 3.0), (0.0, -0.1574, 3.0), (-0.2, -1.917e-08, 3.0), (-0.4, -0.1574, 3.0), (-0.6, -1.917e-08, 3.0), (-0.8, -0.1574, 3.0)], [], [(12, 1, 3, 13), (0, 4, 21, 2), (4, 5, 20, 21), (5, 6, 19, 20), (6, 7, 18, 19), (7, 8, 17, 18), (8, 9, 16, 17), (9, 10, 15, 16), (10, 11, 14, 15), (11, 12, 13, 14)])
_uv = me_plane_022.uv_layers.new(name='UVMap')
_uv.uv.foreach_set('vector', [0.7368, 0.001498, 0.7855, 0.001498, 0.7855, 0.9985, 0.7368, 0.9985, 0.01178, 0.001499, 0.06016, 0.001499, 0.06016, 0.9985, 0.01178, 0.9985, 0.06016, 0.001499, 0.1447, 0.001499, 0.1447, 0.9985, 0.06016, 0.9985, 0.1447, 0.001499, 0.2293, 0.001499, 0.2293, 0.9985, 0.1447, 0.9985, 0.2293, 0.001499, 0.3139, 0.001499, 0.3139, 0.9985, 0.2293, 0.9985, 0.3139, 0.001499, 0.3985, 0.001499, 0.3985, 0.9985, 0.3139, 0.9985, 0.3985, 0.001499, 0.4831, 0.001499, 0.4831, 0.9985, 0.3985, 0.9985, 0.4831, 0.001499, 0.5677, 0.001498, 0.5677, 0.9985, 0.4831, 0.9985, 0.5677, 0.001498, 0.6522, 0.001498, 0.6523, 0.9985, 0.5677, 0.9985, 0.6522, 0.001498, 0.7368, 0.001498, 0.7368, 0.9985, 0.6523, 0.9985])
me_plane_022.use_remesh_fix_poles = True
me_plane_022.use_remesh_preserve_attributes = False
me_plane_022.use_mirror_vertex_groups = False
me_plane_022.update()
me_plane_023 = bpy.data.meshes.new('Plane.023')
me_plane_023.from_pydata([(-0.9144, -0.06738, 0.0), (0.915, -0.06692, 0.0), (-0.9144, -0.06738, 3.0), (0.915, -0.06692, 3.0), (-0.8, -0.1574, 0.0), (-0.6, 1.917e-08, 0.0), (-0.4, -0.1574, 0.0), (-0.2, 1.917e-08, 0.0), (0.0, -0.1574, 0.0), (0.2, 1.917e-08, 0.0), (0.4, -0.1574, 0.0), (0.6, 1.917e-08, 0.0), (0.8, -0.1574, 0.0), (0.8, -0.1574, 3.0), (0.6, -1.917e-08, 3.0), (0.4, -0.1574, 3.0), (0.2, -1.917e-08, 3.0), (0.0, -0.1574, 3.0), (-0.2, -1.917e-08, 3.0), (-0.4, -0.1574, 3.0), (-0.6, -1.917e-08, 3.0), (-0.8, -0.1574, 3.0)], [], [(12, 1, 3, 13), (0, 4, 21, 2), (4, 5, 20, 21), (5, 6, 19, 20), (6, 7, 18, 19), (7, 8, 17, 18), (8, 9, 16, 17), (9, 10, 15, 16), (10, 11, 14, 15), (11, 12, 13, 14)])
_uv = me_plane_023.uv_layers.new(name='UVMap')
_uv.uv.foreach_set('vector', [0.7368, 0.001498, 0.7855, 0.001498, 0.7855, 0.9985, 0.7368, 0.9985, 0.01178, 0.001499, 0.06016, 0.001499, 0.06016, 0.9985, 0.01178, 0.9985, 0.06016, 0.001499, 0.1447, 0.001499, 0.1447, 0.9985, 0.06016, 0.9985, 0.1447, 0.001499, 0.2293, 0.001499, 0.2293, 0.9985, 0.1447, 0.9985, 0.2293, 0.001499, 0.3139, 0.001499, 0.3139, 0.9985, 0.2293, 0.9985, 0.3139, 0.001499, 0.3985, 0.001499, 0.3985, 0.9985, 0.3139, 0.9985, 0.3985, 0.001499, 0.4831, 0.001499, 0.4831, 0.9985, 0.3985, 0.9985, 0.4831, 0.001499, 0.5677, 0.001498, 0.5677, 0.9985, 0.4831, 0.9985, 0.5677, 0.001498, 0.6522, 0.001498, 0.6523, 0.9985, 0.5677, 0.9985, 0.6522, 0.001498, 0.7368, 0.001498, 0.7368, 0.9985, 0.6523, 0.9985])
me_plane_023.use_remesh_fix_poles = True
me_plane_023.use_remesh_preserve_attributes = False
me_plane_023.use_mirror_vertex_groups = False
me_plane_023.update()
me_plane_024 = bpy.data.meshes.new('Plane.024')
me_plane_024.from_pydata([(-0.9144, -0.06738, 0.0), (0.915, -0.06692, 0.0), (-0.9144, -0.06738, 3.0), (0.915, -0.06692, 3.0), (-0.8, -0.1574, 0.0), (-0.6, 1.917e-08, 0.0), (-0.4, -0.1574, 0.0), (-0.2, 1.917e-08, 0.0), (0.0, -0.1574, 0.0), (0.2, 1.917e-08, 0.0), (0.4, -0.1574, 0.0), (0.6, 1.917e-08, 0.0), (0.8, -0.1574, 0.0), (0.8, -0.1574, 3.0), (0.6, -1.917e-08, 3.0), (0.4, -0.1574, 3.0), (0.2, -1.917e-08, 3.0), (0.0, -0.1574, 3.0), (-0.2, -1.917e-08, 3.0), (-0.4, -0.1574, 3.0), (-0.6, -1.917e-08, 3.0), (-0.8, -0.1574, 3.0)], [], [(12, 1, 3, 13), (0, 4, 21, 2), (4, 5, 20, 21), (5, 6, 19, 20), (6, 7, 18, 19), (7, 8, 17, 18), (8, 9, 16, 17), (9, 10, 15, 16), (10, 11, 14, 15), (11, 12, 13, 14)])
_uv = me_plane_024.uv_layers.new(name='UVMap')
_uv.uv.foreach_set('vector', [0.7368, 0.001498, 0.7855, 0.001498, 0.7855, 0.9985, 0.7368, 0.9985, 0.01178, 0.001499, 0.06016, 0.001499, 0.06016, 0.9985, 0.01178, 0.9985, 0.06016, 0.001499, 0.1447, 0.001499, 0.1447, 0.9985, 0.06016, 0.9985, 0.1447, 0.001499, 0.2293, 0.001499, 0.2293, 0.9985, 0.1447, 0.9985, 0.2293, 0.001499, 0.3139, 0.001499, 0.3139, 0.9985, 0.2293, 0.9985, 0.3139, 0.001499, 0.3985, 0.001499, 0.3985, 0.9985, 0.3139, 0.9985, 0.3985, 0.001499, 0.4831, 0.001499, 0.4831, 0.9985, 0.3985, 0.9985, 0.4831, 0.001499, 0.5677, 0.001498, 0.5677, 0.9985, 0.4831, 0.9985, 0.5677, 0.001498, 0.6522, 0.001498, 0.6523, 0.9985, 0.5677, 0.9985, 0.6522, 0.001498, 0.7368, 0.001498, 0.7368, 0.9985, 0.6523, 0.9985])
me_plane_024.use_remesh_fix_poles = True
me_plane_024.use_remesh_preserve_attributes = False
me_plane_024.use_mirror_vertex_groups = False
me_plane_024.update()
me_plane_025 = bpy.data.meshes.new('Plane.025')
me_plane_025.from_pydata([(-0.9144, -0.06738, 0.0), (0.915, -0.06692, 0.0), (-0.9144, -0.06738, 3.0), (0.915, -0.06692, 3.0), (-0.8, -0.1574, 0.0), (-0.6, 1.917e-08, 0.0), (-0.4, -0.1574, 0.0), (-0.2, 1.917e-08, 0.0), (0.0, -0.1574, 0.0), (0.2, 1.917e-08, 0.0), (0.4, -0.1574, 0.0), (0.6, 1.917e-08, 0.0), (0.8, -0.1574, 0.0), (0.8, -0.1574, 3.0), (0.6, -1.917e-08, 3.0), (0.4, -0.1574, 3.0), (0.2, -1.917e-08, 3.0), (0.0, -0.1574, 3.0), (-0.2, -1.917e-08, 3.0), (-0.4, -0.1574, 3.0), (-0.6, -1.917e-08, 3.0), (-0.8, -0.1574, 3.0)], [], [(12, 1, 3, 13), (0, 4, 21, 2), (4, 5, 20, 21), (5, 6, 19, 20), (6, 7, 18, 19), (7, 8, 17, 18), (8, 9, 16, 17), (9, 10, 15, 16), (10, 11, 14, 15), (11, 12, 13, 14)])
_uv = me_plane_025.uv_layers.new(name='UVMap')
_uv.uv.foreach_set('vector', [0.7368, 0.001498, 0.7855, 0.001498, 0.7855, 0.9985, 0.7368, 0.9985, 0.01178, 0.001499, 0.06016, 0.001499, 0.06016, 0.9985, 0.01178, 0.9985, 0.06016, 0.001499, 0.1447, 0.001499, 0.1447, 0.9985, 0.06016, 0.9985, 0.1447, 0.001499, 0.2293, 0.001499, 0.2293, 0.9985, 0.1447, 0.9985, 0.2293, 0.001499, 0.3139, 0.001499, 0.3139, 0.9985, 0.2293, 0.9985, 0.3139, 0.001499, 0.3985, 0.001499, 0.3985, 0.9985, 0.3139, 0.9985, 0.3985, 0.001499, 0.4831, 0.001499, 0.4831, 0.9985, 0.3985, 0.9985, 0.4831, 0.001499, 0.5677, 0.001498, 0.5677, 0.9985, 0.4831, 0.9985, 0.5677, 0.001498, 0.6522, 0.001498, 0.6523, 0.9985, 0.5677, 0.9985, 0.6522, 0.001498, 0.7368, 0.001498, 0.7368, 0.9985, 0.6523, 0.9985])
me_plane_025.use_remesh_fix_poles = True
me_plane_025.use_remesh_preserve_attributes = False
me_plane_025.use_mirror_vertex_groups = False
me_plane_025.update()
me_plane_026 = bpy.data.meshes.new('Plane.026')
me_plane_026.from_pydata([(-0.9144, -0.06738, 0.0), (0.915, -0.06692, 0.0), (-0.9144, -0.06738, 3.0), (0.915, -0.06692, 3.0), (-0.8, -0.1574, 0.0), (-0.6, 1.917e-08, 0.0), (-0.4, -0.1574, 0.0), (-0.2, 1.917e-08, 0.0), (0.0, -0.1574, 0.0), (0.2, 1.917e-08, 0.0), (0.4, -0.1574, 0.0), (0.6, 1.917e-08, 0.0), (0.8, -0.1574, 0.0), (0.8, -0.1574, 3.0), (0.6, -1.917e-08, 3.0), (0.4, -0.1574, 3.0), (0.2, -1.917e-08, 3.0), (0.0, -0.1574, 3.0), (-0.2, -1.917e-08, 3.0), (-0.4, -0.1574, 3.0), (-0.6, -1.917e-08, 3.0), (-0.8, -0.1574, 3.0)], [], [(12, 1, 3, 13), (0, 4, 21, 2), (4, 5, 20, 21), (5, 6, 19, 20), (6, 7, 18, 19), (7, 8, 17, 18), (8, 9, 16, 17), (9, 10, 15, 16), (10, 11, 14, 15), (11, 12, 13, 14)])
_uv = me_plane_026.uv_layers.new(name='UVMap')
_uv.uv.foreach_set('vector', [0.7368, 0.001498, 0.7855, 0.001498, 0.7855, 0.9985, 0.7368, 0.9985, 0.01178, 0.001499, 0.06016, 0.001499, 0.06016, 0.9985, 0.01178, 0.9985, 0.06016, 0.001499, 0.1447, 0.001499, 0.1447, 0.9985, 0.06016, 0.9985, 0.1447, 0.001499, 0.2293, 0.001499, 0.2293, 0.9985, 0.1447, 0.9985, 0.2293, 0.001499, 0.3139, 0.001499, 0.3139, 0.9985, 0.2293, 0.9985, 0.3139, 0.001499, 0.3985, 0.001499, 0.3985, 0.9985, 0.3139, 0.9985, 0.3985, 0.001499, 0.4831, 0.001499, 0.4831, 0.9985, 0.3985, 0.9985, 0.4831, 0.001499, 0.5677, 0.001498, 0.5677, 0.9985, 0.4831, 0.9985, 0.5677, 0.001498, 0.6522, 0.001498, 0.6523, 0.9985, 0.5677, 0.9985, 0.6522, 0.001498, 0.7368, 0.001498, 0.7368, 0.9985, 0.6523, 0.9985])
me_plane_026.use_remesh_fix_poles = True
me_plane_026.use_remesh_preserve_attributes = False
me_plane_026.use_mirror_vertex_groups = False
me_plane_026.update()
me_plane_027 = bpy.data.meshes.new('Plane.027')
me_plane_027.from_pydata([(-0.9144, -0.06738, 0.0), (0.915, -0.06692, 0.0), (-0.9144, -0.06738, 3.0), (0.915, -0.06692, 3.0), (-0.8, -0.1574, 0.0), (-0.6, 1.917e-08, 0.0), (-0.4, -0.1574, 0.0), (-0.2, 1.917e-08, 0.0), (0.0, -0.1574, 0.0), (0.2, 1.917e-08, 0.0), (0.4, -0.1574, 0.0), (0.6, 1.917e-08, 0.0), (0.8, -0.1574, 0.0), (0.8, -0.1574, 3.0), (0.6, -1.917e-08, 3.0), (0.4, -0.1574, 3.0), (0.2, -1.917e-08, 3.0), (0.0, -0.1574, 3.0), (-0.2, -1.917e-08, 3.0), (-0.4, -0.1574, 3.0), (-0.6, -1.917e-08, 3.0), (-0.8, -0.1574, 3.0)], [], [(12, 1, 3, 13), (0, 4, 21, 2), (4, 5, 20, 21), (5, 6, 19, 20), (6, 7, 18, 19), (7, 8, 17, 18), (8, 9, 16, 17), (9, 10, 15, 16), (10, 11, 14, 15), (11, 12, 13, 14)])
_uv = me_plane_027.uv_layers.new(name='UVMap')
_uv.uv.foreach_set('vector', [0.7368, 0.001498, 0.7855, 0.001498, 0.7855, 0.9985, 0.7368, 0.9985, 0.01178, 0.001499, 0.06016, 0.001499, 0.06016, 0.9985, 0.01178, 0.9985, 0.06016, 0.001499, 0.1447, 0.001499, 0.1447, 0.9985, 0.06016, 0.9985, 0.1447, 0.001499, 0.2293, 0.001499, 0.2293, 0.9985, 0.1447, 0.9985, 0.2293, 0.001499, 0.3139, 0.001499, 0.3139, 0.9985, 0.2293, 0.9985, 0.3139, 0.001499, 0.3985, 0.001499, 0.3985, 0.9985, 0.3139, 0.9985, 0.3985, 0.001499, 0.4831, 0.001499, 0.4831, 0.9985, 0.3985, 0.9985, 0.4831, 0.001499, 0.5677, 0.001498, 0.5677, 0.9985, 0.4831, 0.9985, 0.5677, 0.001498, 0.6522, 0.001498, 0.6523, 0.9985, 0.5677, 0.9985, 0.6522, 0.001498, 0.7368, 0.001498, 0.7368, 0.9985, 0.6523, 0.9985])
me_plane_027.use_remesh_fix_poles = True
me_plane_027.use_remesh_preserve_attributes = False
me_plane_027.use_mirror_vertex_groups = False
me_plane_027.update()
me_plane_028 = bpy.data.meshes.new('Plane.028')
me_plane_028.from_pydata([(-0.9144, -0.06738, 0.0), (0.915, -0.06692, 0.0), (-0.9144, -0.06738, 3.0), (0.915, -0.06692, 3.0), (-0.8, -0.1574, 0.0), (-0.6, 1.917e-08, 0.0), (-0.4, -0.1574, 0.0), (-0.2, 1.917e-08, 0.0), (0.0, -0.1574, 0.0), (0.2, 1.917e-08, 0.0), (0.4, -0.1574, 0.0), (0.6, 1.917e-08, 0.0), (0.8, -0.1574, 0.0), (0.8, -0.1574, 3.0), (0.6, -1.917e-08, 3.0), (0.4, -0.1574, 3.0), (0.2, -1.917e-08, 3.0), (0.0, -0.1574, 3.0), (-0.2, -1.917e-08, 3.0), (-0.4, -0.1574, 3.0), (-0.6, -1.917e-08, 3.0), (-0.8, -0.1574, 3.0)], [], [(12, 1, 3, 13), (0, 4, 21, 2), (4, 5, 20, 21), (5, 6, 19, 20), (6, 7, 18, 19), (7, 8, 17, 18), (8, 9, 16, 17), (9, 10, 15, 16), (10, 11, 14, 15), (11, 12, 13, 14)])
_uv = me_plane_028.uv_layers.new(name='UVMap')
_uv.uv.foreach_set('vector', [0.7368, 0.001498, 0.7855, 0.001498, 0.7855, 0.9985, 0.7368, 0.9985, 0.01178, 0.001499, 0.06016, 0.001499, 0.06016, 0.9985, 0.01178, 0.9985, 0.06016, 0.001499, 0.1447, 0.001499, 0.1447, 0.9985, 0.06016, 0.9985, 0.1447, 0.001499, 0.2293, 0.001499, 0.2293, 0.9985, 0.1447, 0.9985, 0.2293, 0.001499, 0.3139, 0.001499, 0.3139, 0.9985, 0.2293, 0.9985, 0.3139, 0.001499, 0.3985, 0.001499, 0.3985, 0.9985, 0.3139, 0.9985, 0.3985, 0.001499, 0.4831, 0.001499, 0.4831, 0.9985, 0.3985, 0.9985, 0.4831, 0.001499, 0.5677, 0.001498, 0.5677, 0.9985, 0.4831, 0.9985, 0.5677, 0.001498, 0.6522, 0.001498, 0.6523, 0.9985, 0.5677, 0.9985, 0.6522, 0.001498, 0.7368, 0.001498, 0.7368, 0.9985, 0.6523, 0.9985])
me_plane_028.use_remesh_fix_poles = True
me_plane_028.use_remesh_preserve_attributes = False
me_plane_028.use_mirror_vertex_groups = False
me_plane_028.update()
me_plane_029 = bpy.data.meshes.new('Plane.029')
me_plane_029.from_pydata([(-0.9144, -0.06738, 0.0), (0.915, -0.06692, 0.0), (-0.9144, -0.06738, 3.0), (0.915, -0.06692, 3.0), (-0.8, -0.1574, 0.0), (-0.6, 1.917e-08, 0.0), (-0.4, -0.1574, 0.0), (-0.2, 1.917e-08, 0.0), (0.0, -0.1574, 0.0), (0.2, 1.917e-08, 0.0), (0.4, -0.1574, 0.0), (0.6, 1.917e-08, 0.0), (0.8, -0.1574, 0.0), (0.8, -0.1574, 3.0), (0.6, -1.917e-08, 3.0), (0.4, -0.1574, 3.0), (0.2, -1.917e-08, 3.0), (0.0, -0.1574, 3.0), (-0.2, -1.917e-08, 3.0), (-0.4, -0.1574, 3.0), (-0.6, -1.917e-08, 3.0), (-0.8, -0.1574, 3.0)], [], [(12, 1, 3, 13), (0, 4, 21, 2), (4, 5, 20, 21), (5, 6, 19, 20), (6, 7, 18, 19), (7, 8, 17, 18), (8, 9, 16, 17), (9, 10, 15, 16), (10, 11, 14, 15), (11, 12, 13, 14)])
_uv = me_plane_029.uv_layers.new(name='UVMap')
_uv.uv.foreach_set('vector', [0.7368, 0.001498, 0.7855, 0.001498, 0.7855, 0.9985, 0.7368, 0.9985, 0.01178, 0.001499, 0.06016, 0.001499, 0.06016, 0.9985, 0.01178, 0.9985, 0.06016, 0.001499, 0.1447, 0.001499, 0.1447, 0.9985, 0.06016, 0.9985, 0.1447, 0.001499, 0.2293, 0.001499, 0.2293, 0.9985, 0.1447, 0.9985, 0.2293, 0.001499, 0.3139, 0.001499, 0.3139, 0.9985, 0.2293, 0.9985, 0.3139, 0.001499, 0.3985, 0.001499, 0.3985, 0.9985, 0.3139, 0.9985, 0.3985, 0.001499, 0.4831, 0.001499, 0.4831, 0.9985, 0.3985, 0.9985, 0.4831, 0.001499, 0.5677, 0.001498, 0.5677, 0.9985, 0.4831, 0.9985, 0.5677, 0.001498, 0.6522, 0.001498, 0.6523, 0.9985, 0.5677, 0.9985, 0.6522, 0.001498, 0.7368, 0.001498, 0.7368, 0.9985, 0.6523, 0.9985])
me_plane_029.use_remesh_fix_poles = True
me_plane_029.use_remesh_preserve_attributes = False
me_plane_029.use_mirror_vertex_groups = False
me_plane_029.update()
me_plane_030 = bpy.data.meshes.new('Plane.030')
me_plane_030.from_pydata([(-0.9144, -0.06738, 0.0), (0.915, -0.06692, 0.0), (-0.9144, -0.06738, 3.0), (0.915, -0.06692, 3.0), (-0.8, -0.1574, 0.0), (-0.6, 1.917e-08, 0.0), (-0.4, -0.1574, 0.0), (-0.2, 1.917e-08, 0.0), (0.0, -0.1574, 0.0), (0.2, 1.917e-08, 0.0), (0.4, -0.1574, 0.0), (0.6, 1.917e-08, 0.0), (0.8, -0.1574, 0.0), (0.8, -0.1574, 3.0), (0.6, -1.917e-08, 3.0), (0.4, -0.1574, 3.0), (0.2, -1.917e-08, 3.0), (0.0, -0.1574, 3.0), (-0.2, -1.917e-08, 3.0), (-0.4, -0.1574, 3.0), (-0.6, -1.917e-08, 3.0), (-0.8, -0.1574, 3.0)], [], [(12, 1, 3, 13), (0, 4, 21, 2), (4, 5, 20, 21), (5, 6, 19, 20), (6, 7, 18, 19), (7, 8, 17, 18), (8, 9, 16, 17), (9, 10, 15, 16), (10, 11, 14, 15), (11, 12, 13, 14)])
_uv = me_plane_030.uv_layers.new(name='UVMap')
_uv.uv.foreach_set('vector', [0.7368, 0.001498, 0.7855, 0.001498, 0.7855, 0.9985, 0.7368, 0.9985, 0.01178, 0.001499, 0.06016, 0.001499, 0.06016, 0.9985, 0.01178, 0.9985, 0.06016, 0.001499, 0.1447, 0.001499, 0.1447, 0.9985, 0.06016, 0.9985, 0.1447, 0.001499, 0.2293, 0.001499, 0.2293, 0.9985, 0.1447, 0.9985, 0.2293, 0.001499, 0.3139, 0.001499, 0.3139, 0.9985, 0.2293, 0.9985, 0.3139, 0.001499, 0.3985, 0.001499, 0.3985, 0.9985, 0.3139, 0.9985, 0.3985, 0.001499, 0.4831, 0.001499, 0.4831, 0.9985, 0.3985, 0.9985, 0.4831, 0.001499, 0.5677, 0.001498, 0.5677, 0.9985, 0.4831, 0.9985, 0.5677, 0.001498, 0.6522, 0.001498, 0.6523, 0.9985, 0.5677, 0.9985, 0.6522, 0.001498, 0.7368, 0.001498, 0.7368, 0.9985, 0.6523, 0.9985])
me_plane_030.use_remesh_fix_poles = True
me_plane_030.use_remesh_preserve_attributes = False
me_plane_030.use_mirror_vertex_groups = False
me_plane_030.update()
me_plane_031 = bpy.data.meshes.new('Plane.031')
me_plane_031.from_pydata([(-0.9144, -0.06738, 0.0), (0.915, -0.06692, 0.0), (-0.9144, -0.06738, 3.0), (0.915, -0.06692, 3.0), (-0.8, -0.1574, 0.0), (-0.6, 1.917e-08, 0.0), (-0.4, -0.1574, 0.0), (-0.2, 1.917e-08, 0.0), (0.0, -0.1574, 0.0), (0.2, 1.917e-08, 0.0), (0.4, -0.1574, 0.0), (0.6, 1.917e-08, 0.0), (0.8, -0.1574, 0.0), (0.8, -0.1574, 3.0), (0.6, -1.917e-08, 3.0), (0.4, -0.1574, 3.0), (0.2, -1.917e-08, 3.0), (0.0, -0.1574, 3.0), (-0.2, -1.917e-08, 3.0), (-0.4, -0.1574, 3.0), (-0.6, -1.917e-08, 3.0), (-0.8, -0.1574, 3.0)], [], [(12, 1, 3, 13), (0, 4, 21, 2), (4, 5, 20, 21), (5, 6, 19, 20), (6, 7, 18, 19), (7, 8, 17, 18), (8, 9, 16, 17), (9, 10, 15, 16), (10, 11, 14, 15), (11, 12, 13, 14)])
_uv = me_plane_031.uv_layers.new(name='UVMap')
_uv.uv.foreach_set('vector', [0.7368, 0.001498, 0.7855, 0.001498, 0.7855, 0.9985, 0.7368, 0.9985, 0.01178, 0.001499, 0.06016, 0.001499, 0.06016, 0.9985, 0.01178, 0.9985, 0.06016, 0.001499, 0.1447, 0.001499, 0.1447, 0.9985, 0.06016, 0.9985, 0.1447, 0.001499, 0.2293, 0.001499, 0.2293, 0.9985, 0.1447, 0.9985, 0.2293, 0.001499, 0.3139, 0.001499, 0.3139, 0.9985, 0.2293, 0.9985, 0.3139, 0.001499, 0.3985, 0.001499, 0.3985, 0.9985, 0.3139, 0.9985, 0.3985, 0.001499, 0.4831, 0.001499, 0.4831, 0.9985, 0.3985, 0.9985, 0.4831, 0.001499, 0.5677, 0.001498, 0.5677, 0.9985, 0.4831, 0.9985, 0.5677, 0.001498, 0.6522, 0.001498, 0.6523, 0.9985, 0.5677, 0.9985, 0.6522, 0.001498, 0.7368, 0.001498, 0.7368, 0.9985, 0.6523, 0.9985])
me_plane_031.use_remesh_fix_poles = True
me_plane_031.use_remesh_preserve_attributes = False
me_plane_031.use_mirror_vertex_groups = False
me_plane_031.update()
me_plane_032 = bpy.data.meshes.new('Plane.032')
me_plane_032.from_pydata([(-0.9144, -0.06738, 0.0), (0.915, -0.06692, 0.0), (-0.9144, -0.06738, 3.0), (0.915, -0.06692, 3.0), (-0.8, -0.1574, 0.0), (-0.6, 1.917e-08, 0.0), (-0.4, -0.1574, 0.0), (-0.2, 1.917e-08, 0.0), (0.0, -0.1574, 0.0), (0.2, 1.917e-08, 0.0), (0.4, -0.1574, 0.0), (0.6, 1.917e-08, 0.0), (0.8, -0.1574, 0.0), (0.8, -0.1574, 3.0), (0.6, -1.917e-08, 3.0), (0.4, -0.1574, 3.0), (0.2, -1.917e-08, 3.0), (0.0, -0.1574, 3.0), (-0.2, -1.917e-08, 3.0), (-0.4, -0.1574, 3.0), (-0.6, -1.917e-08, 3.0), (-0.8, -0.1574, 3.0)], [], [(12, 1, 3, 13), (0, 4, 21, 2), (4, 5, 20, 21), (5, 6, 19, 20), (6, 7, 18, 19), (7, 8, 17, 18), (8, 9, 16, 17), (9, 10, 15, 16), (10, 11, 14, 15), (11, 12, 13, 14)])
_uv = me_plane_032.uv_layers.new(name='UVMap')
_uv.uv.foreach_set('vector', [0.7368, 0.001498, 0.7855, 0.001498, 0.7855, 0.9985, 0.7368, 0.9985, 0.01178, 0.001499, 0.06016, 0.001499, 0.06016, 0.9985, 0.01178, 0.9985, 0.06016, 0.001499, 0.1447, 0.001499, 0.1447, 0.9985, 0.06016, 0.9985, 0.1447, 0.001499, 0.2293, 0.001499, 0.2293, 0.9985, 0.1447, 0.9985, 0.2293, 0.001499, 0.3139, 0.001499, 0.3139, 0.9985, 0.2293, 0.9985, 0.3139, 0.001499, 0.3985, 0.001499, 0.3985, 0.9985, 0.3139, 0.9985, 0.3985, 0.001499, 0.4831, 0.001499, 0.4831, 0.9985, 0.3985, 0.9985, 0.4831, 0.001499, 0.5677, 0.001498, 0.5677, 0.9985, 0.4831, 0.9985, 0.5677, 0.001498, 0.6522, 0.001498, 0.6523, 0.9985, 0.5677, 0.9985, 0.6522, 0.001498, 0.7368, 0.001498, 0.7368, 0.9985, 0.6523, 0.9985])
me_plane_032.use_remesh_fix_poles = True
me_plane_032.use_remesh_preserve_attributes = False
me_plane_032.use_mirror_vertex_groups = False
me_plane_032.update()
me_plane_033 = bpy.data.meshes.new('Plane.033')
me_plane_033.from_pydata([(-0.9144, -0.06738, 0.0), (0.915, -0.06692, 0.0), (-0.9144, -0.06738, 3.0), (0.915, -0.06692, 3.0), (-0.8, -0.1574, 0.0), (-0.6, 1.917e-08, 0.0), (-0.4, -0.1574, 0.0), (-0.2, 1.917e-08, 0.0), (0.0, -0.1574, 0.0), (0.2, 1.917e-08, 0.0), (0.4, -0.1574, 0.0), (0.6, 1.917e-08, 0.0), (0.8, -0.1574, 0.0), (0.8, -0.1574, 3.0), (0.6, -1.917e-08, 3.0), (0.4, -0.1574, 3.0), (0.2, -1.917e-08, 3.0), (0.0, -0.1574, 3.0), (-0.2, -1.917e-08, 3.0), (-0.4, -0.1574, 3.0), (-0.6, -1.917e-08, 3.0), (-0.8, -0.1574, 3.0)], [], [(12, 1, 3, 13), (0, 4, 21, 2), (4, 5, 20, 21), (5, 6, 19, 20), (6, 7, 18, 19), (7, 8, 17, 18), (8, 9, 16, 17), (9, 10, 15, 16), (10, 11, 14, 15), (11, 12, 13, 14)])
_uv = me_plane_033.uv_layers.new(name='UVMap')
_uv.uv.foreach_set('vector', [0.7368, 0.001498, 0.7855, 0.001498, 0.7855, 0.9985, 0.7368, 0.9985, 0.01178, 0.001499, 0.06016, 0.001499, 0.06016, 0.9985, 0.01178, 0.9985, 0.06016, 0.001499, 0.1447, 0.001499, 0.1447, 0.9985, 0.06016, 0.9985, 0.1447, 0.001499, 0.2293, 0.001499, 0.2293, 0.9985, 0.1447, 0.9985, 0.2293, 0.001499, 0.3139, 0.001499, 0.3139, 0.9985, 0.2293, 0.9985, 0.3139, 0.001499, 0.3985, 0.001499, 0.3985, 0.9985, 0.3139, 0.9985, 0.3985, 0.001499, 0.4831, 0.001499, 0.4831, 0.9985, 0.3985, 0.9985, 0.4831, 0.001499, 0.5677, 0.001498, 0.5677, 0.9985, 0.4831, 0.9985, 0.5677, 0.001498, 0.6522, 0.001498, 0.6523, 0.9985, 0.5677, 0.9985, 0.6522, 0.001498, 0.7368, 0.001498, 0.7368, 0.9985, 0.6523, 0.9985])
me_plane_033.use_remesh_fix_poles = True
me_plane_033.use_remesh_preserve_attributes = False
me_plane_033.use_mirror_vertex_groups = False
me_plane_033.update()
me_plane_034 = bpy.data.meshes.new('Plane.034')
me_plane_034.from_pydata([(-0.9144, -0.06738, 0.0), (0.915, -0.06692, 0.0), (-0.9144, -0.06738, 3.0), (0.915, -0.06692, 3.0), (-0.8, -0.1574, 0.0), (-0.6, 1.917e-08, 0.0), (-0.4, -0.1574, 0.0), (-0.2, 1.917e-08, 0.0), (0.0, -0.1574, 0.0), (0.2, 1.917e-08, 0.0), (0.4, -0.1574, 0.0), (0.6, 1.917e-08, 0.0), (0.8, -0.1574, 0.0), (0.8, -0.1574, 3.0), (0.6, -1.917e-08, 3.0), (0.4, -0.1574, 3.0), (0.2, -1.917e-08, 3.0), (0.0, -0.1574, 3.0), (-0.2, -1.917e-08, 3.0), (-0.4, -0.1574, 3.0), (-0.6, -1.917e-08, 3.0), (-0.8, -0.1574, 3.0)], [], [(12, 1, 3, 13), (0, 4, 21, 2), (4, 5, 20, 21), (5, 6, 19, 20), (6, 7, 18, 19), (7, 8, 17, 18), (8, 9, 16, 17), (9, 10, 15, 16), (10, 11, 14, 15), (11, 12, 13, 14)])
_uv = me_plane_034.uv_layers.new(name='UVMap')
_uv.uv.foreach_set('vector', [0.7368, 0.001498, 0.7855, 0.001498, 0.7855, 0.9985, 0.7368, 0.9985, 0.01178, 0.001499, 0.06016, 0.001499, 0.06016, 0.9985, 0.01178, 0.9985, 0.06016, 0.001499, 0.1447, 0.001499, 0.1447, 0.9985, 0.06016, 0.9985, 0.1447, 0.001499, 0.2293, 0.001499, 0.2293, 0.9985, 0.1447, 0.9985, 0.2293, 0.001499, 0.3139, 0.001499, 0.3139, 0.9985, 0.2293, 0.9985, 0.3139, 0.001499, 0.3985, 0.001499, 0.3985, 0.9985, 0.3139, 0.9985, 0.3985, 0.001499, 0.4831, 0.001499, 0.4831, 0.9985, 0.3985, 0.9985, 0.4831, 0.001499, 0.5677, 0.001498, 0.5677, 0.9985, 0.4831, 0.9985, 0.5677, 0.001498, 0.6522, 0.001498, 0.6523, 0.9985, 0.5677, 0.9985, 0.6522, 0.001498, 0.7368, 0.001498, 0.7368, 0.9985, 0.6523, 0.9985])
me_plane_034.use_remesh_fix_poles = True
me_plane_034.use_remesh_preserve_attributes = False
me_plane_034.use_mirror_vertex_groups = False
me_plane_034.update()
me_plane_035 = bpy.data.meshes.new('Plane.035')
me_plane_035.from_pydata([(-0.9144, -0.06738, 0.0), (0.915, -0.06692, 0.0), (-0.9144, -0.06738, 3.0), (0.915, -0.06692, 3.0), (-0.8, -0.1574, 0.0), (-0.6, 1.917e-08, 0.0), (-0.4, -0.1574, 0.0), (-0.2, 1.917e-08, 0.0), (0.0, -0.1574, 0.0), (0.2, 1.917e-08, 0.0), (0.4, -0.1574, 0.0), (0.6, 1.917e-08, 0.0), (0.8, -0.1574, 0.0), (0.8, -0.1574, 3.0), (0.6, -1.917e-08, 3.0), (0.4, -0.1574, 3.0), (0.2, -1.917e-08, 3.0), (0.0, -0.1574, 3.0), (-0.2, -1.917e-08, 3.0), (-0.4, -0.1574, 3.0), (-0.6, -1.917e-08, 3.0), (-0.8, -0.1574, 3.0)], [], [(12, 1, 3, 13), (0, 4, 21, 2), (4, 5, 20, 21), (5, 6, 19, 20), (6, 7, 18, 19), (7, 8, 17, 18), (8, 9, 16, 17), (9, 10, 15, 16), (10, 11, 14, 15), (11, 12, 13, 14)])
_uv = me_plane_035.uv_layers.new(name='UVMap')
_uv.uv.foreach_set('vector', [0.7368, 0.001498, 0.7855, 0.001498, 0.7855, 0.9985, 0.7368, 0.9985, 0.01178, 0.001499, 0.06016, 0.001499, 0.06016, 0.9985, 0.01178, 0.9985, 0.06016, 0.001499, 0.1447, 0.001499, 0.1447, 0.9985, 0.06016, 0.9985, 0.1447, 0.001499, 0.2293, 0.001499, 0.2293, 0.9985, 0.1447, 0.9985, 0.2293, 0.001499, 0.3139, 0.001499, 0.3139, 0.9985, 0.2293, 0.9985, 0.3139, 0.001499, 0.3985, 0.001499, 0.3985, 0.9985, 0.3139, 0.9985, 0.3985, 0.001499, 0.4831, 0.001499, 0.4831, 0.9985, 0.3985, 0.9985, 0.4831, 0.001499, 0.5677, 0.001498, 0.5677, 0.9985, 0.4831, 0.9985, 0.5677, 0.001498, 0.6522, 0.001498, 0.6523, 0.9985, 0.5677, 0.9985, 0.6522, 0.001498, 0.7368, 0.001498, 0.7368, 0.9985, 0.6523, 0.9985])
me_plane_035.use_remesh_fix_poles = True
me_plane_035.use_remesh_preserve_attributes = False
me_plane_035.use_mirror_vertex_groups = False
me_plane_035.update()
me_plane_036 = bpy.data.meshes.new('Plane.036')
me_plane_036.from_pydata([(-0.9144, -0.06738, 0.0), (0.915, -0.06692, 0.0), (-0.9144, -0.06738, 3.0), (0.915, -0.06692, 3.0), (-0.8, -0.1574, 0.0), (-0.6, 1.917e-08, 0.0), (-0.4, -0.1574, 0.0), (-0.2, 1.917e-08, 0.0), (0.0, -0.1574, 0.0), (0.2, 1.917e-08, 0.0), (0.4, -0.1574, 0.0), (0.6, 1.917e-08, 0.0), (0.8, -0.1574, 0.0), (0.8, -0.1574, 3.0), (0.6, -1.917e-08, 3.0), (0.4, -0.1574, 3.0), (0.2, -1.917e-08, 3.0), (0.0, -0.1574, 3.0), (-0.2, -1.917e-08, 3.0), (-0.4, -0.1574, 3.0), (-0.6, -1.917e-08, 3.0), (-0.8, -0.1574, 3.0)], [], [(12, 1, 3, 13), (0, 4, 21, 2), (4, 5, 20, 21), (5, 6, 19, 20), (6, 7, 18, 19), (7, 8, 17, 18), (8, 9, 16, 17), (9, 10, 15, 16), (10, 11, 14, 15), (11, 12, 13, 14)])
_uv = me_plane_036.uv_layers.new(name='UVMap')
_uv.uv.foreach_set('vector', [0.7368, 0.001498, 0.7855, 0.001498, 0.7855, 0.9985, 0.7368, 0.9985, 0.01178, 0.001499, 0.06016, 0.001499, 0.06016, 0.9985, 0.01178, 0.9985, 0.06016, 0.001499, 0.1447, 0.001499, 0.1447, 0.9985, 0.06016, 0.9985, 0.1447, 0.001499, 0.2293, 0.001499, 0.2293, 0.9985, 0.1447, 0.9985, 0.2293, 0.001499, 0.3139, 0.001499, 0.3139, 0.9985, 0.2293, 0.9985, 0.3139, 0.001499, 0.3985, 0.001499, 0.3985, 0.9985, 0.3139, 0.9985, 0.3985, 0.001499, 0.4831, 0.001499, 0.4831, 0.9985, 0.3985, 0.9985, 0.4831, 0.001499, 0.5677, 0.001498, 0.5677, 0.9985, 0.4831, 0.9985, 0.5677, 0.001498, 0.6522, 0.001498, 0.6523, 0.9985, 0.5677, 0.9985, 0.6522, 0.001498, 0.7368, 0.001498, 0.7368, 0.9985, 0.6523, 0.9985])
me_plane_036.use_remesh_fix_poles = True
me_plane_036.use_remesh_preserve_attributes = False
me_plane_036.use_mirror_vertex_groups = False
me_plane_036.update()
me_plane_037 = bpy.data.meshes.new('Plane.037')
me_plane_037.from_pydata([(-0.9144, -0.06738, 0.0), (0.915, -0.06692, 0.0), (-0.9144, -0.06738, 3.0), (0.915, -0.06692, 3.0), (-0.8, -0.1574, 0.0), (-0.6, 1.917e-08, 0.0), (-0.4, -0.1574, 0.0), (-0.2, 1.917e-08, 0.0), (0.0, -0.1574, 0.0), (0.2, 1.917e-08, 0.0), (0.4, -0.1574, 0.0), (0.6, 1.917e-08, 0.0), (0.8, -0.1574, 0.0), (0.8, -0.1574, 3.0), (0.6, -1.917e-08, 3.0), (0.4, -0.1574, 3.0), (0.2, -1.917e-08, 3.0), (0.0, -0.1574, 3.0), (-0.2, -1.917e-08, 3.0), (-0.4, -0.1574, 3.0), (-0.6, -1.917e-08, 3.0), (-0.8, -0.1574, 3.0)], [], [(12, 1, 3, 13), (0, 4, 21, 2), (4, 5, 20, 21), (5, 6, 19, 20), (6, 7, 18, 19), (7, 8, 17, 18), (8, 9, 16, 17), (9, 10, 15, 16), (10, 11, 14, 15), (11, 12, 13, 14)])
_uv = me_plane_037.uv_layers.new(name='UVMap')
_uv.uv.foreach_set('vector', [0.7368, 0.001498, 0.7855, 0.001498, 0.7855, 0.9985, 0.7368, 0.9985, 0.01178, 0.001499, 0.06016, 0.001499, 0.06016, 0.9985, 0.01178, 0.9985, 0.06016, 0.001499, 0.1447, 0.001499, 0.1447, 0.9985, 0.06016, 0.9985, 0.1447, 0.001499, 0.2293, 0.001499, 0.2293, 0.9985, 0.1447, 0.9985, 0.2293, 0.001499, 0.3139, 0.001499, 0.3139, 0.9985, 0.2293, 0.9985, 0.3139, 0.001499, 0.3985, 0.001499, 0.3985, 0.9985, 0.3139, 0.9985, 0.3985, 0.001499, 0.4831, 0.001499, 0.4831, 0.9985, 0.3985, 0.9985, 0.4831, 0.001499, 0.5677, 0.001498, 0.5677, 0.9985, 0.4831, 0.9985, 0.5677, 0.001498, 0.6522, 0.001498, 0.6523, 0.9985, 0.5677, 0.9985, 0.6522, 0.001498, 0.7368, 0.001498, 0.7368, 0.9985, 0.6523, 0.9985])
me_plane_037.use_remesh_fix_poles = True
me_plane_037.use_remesh_preserve_attributes = False
me_plane_037.use_mirror_vertex_groups = False
me_plane_037.update()
me_plane_038 = bpy.data.meshes.new('Plane.038')
me_plane_038.from_pydata([(-0.9144, -0.06738, 0.0), (0.915, -0.06692, 0.0), (-0.9144, -0.06738, 3.0), (0.915, -0.06692, 3.0), (-0.8, -0.1574, 0.0), (-0.6, 1.917e-08, 0.0), (-0.4, -0.1574, 0.0), (-0.2, 1.917e-08, 0.0), (0.0, -0.1574, 0.0), (0.2, 1.917e-08, 0.0), (0.4, -0.1574, 0.0), (0.6, 1.917e-08, 0.0), (0.8, -0.1574, 0.0), (0.8, -0.1574, 3.0), (0.6, -1.917e-08, 3.0), (0.4, -0.1574, 3.0), (0.2, -1.917e-08, 3.0), (0.0, -0.1574, 3.0), (-0.2, -1.917e-08, 3.0), (-0.4, -0.1574, 3.0), (-0.6, -1.917e-08, 3.0), (-0.8, -0.1574, 3.0)], [], [(12, 1, 3, 13), (0, 4, 21, 2), (4, 5, 20, 21), (5, 6, 19, 20), (6, 7, 18, 19), (7, 8, 17, 18), (8, 9, 16, 17), (9, 10, 15, 16), (10, 11, 14, 15), (11, 12, 13, 14)])
_uv = me_plane_038.uv_layers.new(name='UVMap')
_uv.uv.foreach_set('vector', [0.7368, 0.001498, 0.7855, 0.001498, 0.7855, 0.9985, 0.7368, 0.9985, 0.01178, 0.001499, 0.06016, 0.001499, 0.06016, 0.9985, 0.01178, 0.9985, 0.06016, 0.001499, 0.1447, 0.001499, 0.1447, 0.9985, 0.06016, 0.9985, 0.1447, 0.001499, 0.2293, 0.001499, 0.2293, 0.9985, 0.1447, 0.9985, 0.2293, 0.001499, 0.3139, 0.001499, 0.3139, 0.9985, 0.2293, 0.9985, 0.3139, 0.001499, 0.3985, 0.001499, 0.3985, 0.9985, 0.3139, 0.9985, 0.3985, 0.001499, 0.4831, 0.001499, 0.4831, 0.9985, 0.3985, 0.9985, 0.4831, 0.001499, 0.5677, 0.001498, 0.5677, 0.9985, 0.4831, 0.9985, 0.5677, 0.001498, 0.6522, 0.001498, 0.6523, 0.9985, 0.5677, 0.9985, 0.6522, 0.001498, 0.7368, 0.001498, 0.7368, 0.9985, 0.6523, 0.9985])
me_plane_038.use_remesh_fix_poles = True
me_plane_038.use_remesh_preserve_attributes = False
me_plane_038.use_mirror_vertex_groups = False
me_plane_038.update()
me_plane_039 = bpy.data.meshes.new('Plane.039')
me_plane_039.from_pydata([(-0.9144, -0.06738, 0.0), (0.915, -0.06692, 0.0), (-0.9144, -0.06738, 3.0), (0.915, -0.06692, 3.0), (-0.8, -0.1574, 0.0), (-0.6, 1.917e-08, 0.0), (-0.4, -0.1574, 0.0), (-0.2, 1.917e-08, 0.0), (0.0, -0.1574, 0.0), (0.2, 1.917e-08, 0.0), (0.4, -0.1574, 0.0), (0.6, 1.917e-08, 0.0), (0.8, -0.1574, 0.0), (0.8, -0.1574, 3.0), (0.6, -1.917e-08, 3.0), (0.4, -0.1574, 3.0), (0.2, -1.917e-08, 3.0), (0.0, -0.1574, 3.0), (-0.2, -1.917e-08, 3.0), (-0.4, -0.1574, 3.0), (-0.6, -1.917e-08, 3.0), (-0.8, -0.1574, 3.0)], [], [(12, 1, 3, 13), (0, 4, 21, 2), (4, 5, 20, 21), (5, 6, 19, 20), (6, 7, 18, 19), (7, 8, 17, 18), (8, 9, 16, 17), (9, 10, 15, 16), (10, 11, 14, 15), (11, 12, 13, 14)])
_uv = me_plane_039.uv_layers.new(name='UVMap')
_uv.uv.foreach_set('vector', [0.7368, 0.001498, 0.7855, 0.001498, 0.7855, 0.9985, 0.7368, 0.9985, 0.01178, 0.001499, 0.06016, 0.001499, 0.06016, 0.9985, 0.01178, 0.9985, 0.06016, 0.001499, 0.1447, 0.001499, 0.1447, 0.9985, 0.06016, 0.9985, 0.1447, 0.001499, 0.2293, 0.001499, 0.2293, 0.9985, 0.1447, 0.9985, 0.2293, 0.001499, 0.3139, 0.001499, 0.3139, 0.9985, 0.2293, 0.9985, 0.3139, 0.001499, 0.3985, 0.001499, 0.3985, 0.9985, 0.3139, 0.9985, 0.3985, 0.001499, 0.4831, 0.001499, 0.4831, 0.9985, 0.3985, 0.9985, 0.4831, 0.001499, 0.5677, 0.001498, 0.5677, 0.9985, 0.4831, 0.9985, 0.5677, 0.001498, 0.6522, 0.001498, 0.6523, 0.9985, 0.5677, 0.9985, 0.6522, 0.001498, 0.7368, 0.001498, 0.7368, 0.9985, 0.6523, 0.9985])
me_plane_039.use_remesh_fix_poles = True
me_plane_039.use_remesh_preserve_attributes = False
me_plane_039.use_mirror_vertex_groups = False
me_plane_039.update()
me_cube_001 = bpy.data.meshes.new('Cube.001')
me_cube_001.from_pydata([(-3.055, -6.046, -0.04419), (-3.055, -6.046, 2.393), (-2.868, -6.046, 2.393), (-2.868, -6.046, -0.04419), (-3.055, -5.859, -0.04419), (-3.055, -5.859, 2.393)], [], [(3, 2, 1, 0), (0, 1, 5, 4)])
me_cube_001.polygons.foreach_set('use_smooth', [True] * 2)
_uv = me_cube_001.uv_layers.new(name='UVMap')
_uv.uv.foreach_set('vector', [0.375, 0.9688, 0.625, 0.9688, 0.625, 1.0, 0.375, 1.0, 0.375, 0.0, 0.625, 0.0, 0.625, 0.03125, 0.375, 0.03125])
me_cube_001.use_remesh_fix_poles = True
me_cube_001.use_remesh_preserve_attributes = False
me_cube_001.use_mirror_vertex_groups = False
me_cube_001.update()

# ---- objects
ob_plane_002 = bpy.data.objects.new('Plane.002', me_plane_001)
ob_plane_004 = bpy.data.objects.new('Plane.004', me_plane_006)
ob_plane_003 = bpy.data.objects.new('Plane.003', me_plane_007)
ob_plane_005 = bpy.data.objects.new('Plane.005', me_plane_008)
ob_plane_006 = bpy.data.objects.new('Plane.006', me_plane_009)
ob_plane_010 = bpy.data.objects.new('Plane.010', me_plane_014)
ob_cube = bpy.data.objects.new('Cube', me_cube)
ob_plane_007 = bpy.data.objects.new('Plane.007', me_plane_017)
ob_plane_008 = bpy.data.objects.new('Plane.008', me_plane_018)
ob_plane_009 = bpy.data.objects.new('Plane.009', me_plane_019)
ob_plane_011 = bpy.data.objects.new('Plane.011', me_plane_020)
ob_plane_012 = bpy.data.objects.new('Plane.012', me_plane_021)
ob_plane_013 = bpy.data.objects.new('Plane.013', me_plane_022)
ob_plane_014 = bpy.data.objects.new('Plane.014', me_plane_023)
ob_plane_015 = bpy.data.objects.new('Plane.015', me_plane_024)
ob_plane_016 = bpy.data.objects.new('Plane.016', me_plane_025)
ob_plane_017 = bpy.data.objects.new('Plane.017', me_plane_026)
ob_plane_018 = bpy.data.objects.new('Plane.018', me_plane_027)
ob_plane_019 = bpy.data.objects.new('Plane.019', me_plane_028)
ob_plane_020 = bpy.data.objects.new('Plane.020', me_plane_029)
ob_plane_021 = bpy.data.objects.new('Plane.021', me_plane_030)
ob_plane_022 = bpy.data.objects.new('Plane.022', me_plane_031)
ob_plane_023 = bpy.data.objects.new('Plane.023', me_plane_032)
ob_plane_024 = bpy.data.objects.new('Plane.024', me_plane_033)
ob_plane_025 = bpy.data.objects.new('Plane.025', me_plane_034)
ob_plane_026 = bpy.data.objects.new('Plane.026', me_plane_035)
ob_plane_027 = bpy.data.objects.new('Plane.027', me_plane_036)
ob_plane_028 = bpy.data.objects.new('Plane.028', me_plane_037)
ob_plane_029 = bpy.data.objects.new('Plane.029', me_plane_038)
ob_plane_030 = bpy.data.objects.new('Plane.030', me_plane_039)
ob_cube_001 = bpy.data.objects.new('Cube.001', me_cube_001)

# ---- transforms, parenting, visibility, modifiers, constraints
ob_plane_002.location = (0.0, 0.0, 0.0)
ob_plane_002.lineart.crease_threshold = 0.0
ob_plane_004.location = (-0.8225, -5.45, 2.688)
ob_plane_004.rotation_euler = (7.136e-09, -0.319, -4.437e-08)
ob_plane_004.lineart.crease_threshold = 0.0
_m = ob_plane_004.modifiers.new('Bevel', 'BEVEL')
_m.width = 50.0
_m.width_pct = 50.0
_m.segments = 4
_m.limit_method = 'NONE'
_m.offset_type = 'PERCENT'
_m = ob_plane_004.modifiers.new('Solidify', 'SOLIDIFY')
_m = ob_plane_004.modifiers.new('Array', 'ARRAY')
_m.count = 10
_m.use_constant_offset = True
_m.constant_offset_displace = (0.0, 1.22, 0.0)
_m.use_relative_offset = False
_m.relative_offset_displace = (0.0, 1.0, 0.0)
_m = ob_plane_004.modifiers.new('Array.001', 'ARRAY')
_m.use_constant_offset = True
_m.constant_offset_displace = (-1.63, 0.0, -0.01)
_m.use_relative_offset = False
_m.relative_offset_displace = (-1.0, 0.0, 0.0)
_m = ob_plane_004.modifiers.new('Auto Smooth', 'NODES')
_m.node_group = ng_auto_smooth
_gi = [s.identifier for s in ng_auto_smooth.interface.items_tree if s.item_type == 'SOCKET' and s.in_out == 'INPUT']
_m[_gi[1]] = 0.8727  # Angle
ob_plane_003.location = (0.8084, 5.507, 2.707)
ob_plane_003.rotation_euler = (7.136e-09, -0.319, 3.142)
ob_plane_003.lineart.crease_threshold = 0.0
_m = ob_plane_003.modifiers.new('Bevel', 'BEVEL')
_m.width = 50.0
_m.width_pct = 50.0
_m.segments = 4
_m.limit_method = 'NONE'
_m.offset_type = 'PERCENT'
_m = ob_plane_003.modifiers.new('Solidify', 'SOLIDIFY')
_m = ob_plane_003.modifiers.new('Array', 'ARRAY')
_m.count = 10
_m.use_constant_offset = True
_m.constant_offset_displace = (0.0, 1.22, 0.0)
_m.use_relative_offset = False
_m.relative_offset_displace = (0.0, 1.0, 0.0)
_m = ob_plane_003.modifiers.new('Array.001', 'ARRAY')
_m.use_constant_offset = True
_m.constant_offset_displace = (-1.63, 0.0, -0.01)
_m.use_relative_offset = False
_m.relative_offset_displace = (-1.0, 0.0, 0.0)
_m = ob_plane_003.modifiers.new('Auto Smooth', 'NODES')
_m.node_group = ng_auto_smooth
_gi = [s.identifier for s in ng_auto_smooth.interface.items_tree if s.item_type == 'SOCKET' and s.in_out == 'INPUT']
_m[_gi[1]] = 0.8727  # Angle
ob_plane_005.location = (0.0, 0.01853, 3.125)
ob_plane_005.scale = (1.0, 1.004, 1.0)
ob_plane_005.lineart.crease_threshold = 0.0
_m = ob_plane_005.modifiers.new('Solidify', 'SOLIDIFY')
_m.thickness = 0.02
_m.use_even_offset = True
_m = ob_plane_005.modifiers.new('Bevel', 'BEVEL')
_m.segments = 4
_m.limit_method = 'NONE'
ob_plane_006.location = (0.0, 0.0, 0.0)
ob_plane_006.lineart.crease_threshold = 0.0
ob_plane_010.location = (-2.009, -5.941, -0.04904)
ob_plane_010.lineart.crease_threshold = 0.0
_m = ob_plane_010.modifiers.new('Bevel', 'BEVEL')
_m.width = 0.11
_m.width_pct = 0.11
_m.limit_method = 'NONE'
_m = ob_plane_010.modifiers.new('Solidify', 'SOLIDIFY')
_m.use_even_offset = True
_m = ob_plane_010.modifiers.new('Boolean', 'BOOLEAN')
_m.object = ob_plane_002
_m.solver = 'FAST'
_m = ob_plane_010.modifiers.new('Boolean.001', 'BOOLEAN')
_m.object = ob_cube
_m.solver = 'FAST'
ob_cube.location = (2.229, -6.022, 1.193)
ob_cube.scale = (0.5333, 1.0, 1.0)
ob_cube.lineart.crease_threshold = 0.0
ob_plane_007.location = (-0.4097, -5.954, -0.04904)
ob_plane_007.lineart.crease_threshold = 0.0
_m = ob_plane_007.modifiers.new('Bevel', 'BEVEL')
_m.width = 0.11
_m.width_pct = 0.11
_m.limit_method = 'NONE'
_m = ob_plane_007.modifiers.new('Solidify', 'SOLIDIFY')
_m.use_even_offset = True
_m = ob_plane_007.modifiers.new('Boolean', 'BOOLEAN')
_m.object = ob_plane_002
_m.solver = 'FAST'
_m = ob_plane_007.modifiers.new('Boolean.001', 'BOOLEAN')
_m.object = ob_cube
_m.solver = 'FAST'
ob_plane_008.location = (0.7895, -5.939, -0.04904)
ob_plane_008.lineart.crease_threshold = 0.0
_m = ob_plane_008.modifiers.new('Bevel', 'BEVEL')
_m.width = 0.11
_m.width_pct = 0.11
_m.limit_method = 'NONE'
_m = ob_plane_008.modifiers.new('Solidify', 'SOLIDIFY')
_m.use_even_offset = True
_m = ob_plane_008.modifiers.new('Boolean', 'BOOLEAN')
_m.object = ob_plane_002
_m.solver = 'FAST'
_m = ob_plane_008.modifiers.new('Boolean.001', 'BOOLEAN')
_m.object = ob_cube
_m.solver = 'FAST'
ob_plane_009.location = (1.992, -5.953, -0.04904)
ob_plane_009.lineart.crease_threshold = 0.0
_m = ob_plane_009.modifiers.new('Bevel', 'BEVEL')
_m.width = 0.11
_m.width_pct = 0.11
_m.limit_method = 'NONE'
_m = ob_plane_009.modifiers.new('Solidify', 'SOLIDIFY')
_m.use_even_offset = True
_m = ob_plane_009.modifiers.new('Boolean', 'BOOLEAN')
_m.object = ob_plane_002
_m.solver = 'FAST'
_m = ob_plane_009.modifiers.new('Boolean.001', 'BOOLEAN')
_m.object = ob_cube
_m.solver = 'FAST'
ob_plane_011.location = (-2.943, -5.019, -0.04904)
ob_plane_011.rotation_euler = (0.0, -0.0, -1.571)
ob_plane_011.lineart.crease_threshold = 0.0
_m = ob_plane_011.modifiers.new('Bevel', 'BEVEL')
_m.width = 0.11
_m.width_pct = 0.11
_m.limit_method = 'NONE'
_m = ob_plane_011.modifiers.new('Solidify', 'SOLIDIFY')
_m.use_even_offset = True
_m = ob_plane_011.modifiers.new('Boolean', 'BOOLEAN')
_m.object = ob_plane_002
_m.solver = 'FAST'
_m = ob_plane_011.modifiers.new('Boolean.001', 'BOOLEAN')
_m.object = ob_cube
_m.solver = 'FAST'
ob_plane_012.location = (-2.958, -3.419, -0.04904)
ob_plane_012.rotation_euler = (0.0, -0.0, -1.571)
ob_plane_012.lineart.crease_threshold = 0.0
_m = ob_plane_012.modifiers.new('Bevel', 'BEVEL')
_m.width = 0.11
_m.width_pct = 0.11
_m.limit_method = 'NONE'
_m = ob_plane_012.modifiers.new('Solidify', 'SOLIDIFY')
_m.use_even_offset = True
_m = ob_plane_012.modifiers.new('Boolean', 'BOOLEAN')
_m.object = ob_plane_002
_m.solver = 'FAST'
_m = ob_plane_012.modifiers.new('Boolean.001', 'BOOLEAN')
_m.object = ob_cube
_m.solver = 'FAST'
ob_plane_013.location = (-2.945, -1.816, -0.04904)
ob_plane_013.rotation_euler = (0.0, -0.0, -1.571)
ob_plane_013.lineart.crease_threshold = 0.0
_m = ob_plane_013.modifiers.new('Bevel', 'BEVEL')
_m.width = 0.11
_m.width_pct = 0.11
_m.limit_method = 'NONE'
_m = ob_plane_013.modifiers.new('Solidify', 'SOLIDIFY')
_m.use_even_offset = True
_m = ob_plane_013.modifiers.new('Boolean', 'BOOLEAN')
_m.object = ob_plane_002
_m.solver = 'FAST'
_m = ob_plane_013.modifiers.new('Boolean.001', 'BOOLEAN')
_m.object = ob_cube
_m.solver = 'FAST'
ob_plane_014.location = (-2.958, -0.2142, -0.04904)
ob_plane_014.rotation_euler = (0.0, -0.0, -1.571)
ob_plane_014.lineart.crease_threshold = 0.0
_m = ob_plane_014.modifiers.new('Bevel', 'BEVEL')
_m.width = 0.11
_m.width_pct = 0.11
_m.limit_method = 'NONE'
_m = ob_plane_014.modifiers.new('Solidify', 'SOLIDIFY')
_m.use_even_offset = True
_m = ob_plane_014.modifiers.new('Boolean', 'BOOLEAN')
_m.object = ob_plane_002
_m.solver = 'FAST'
_m = ob_plane_014.modifiers.new('Boolean.001', 'BOOLEAN')
_m.object = ob_cube
_m.solver = 'FAST'
ob_plane_015.location = (-2.945, 1.388, -0.04904)
ob_plane_015.rotation_euler = (0.0, -0.0, -1.571)
ob_plane_015.lineart.crease_threshold = 0.0
_m = ob_plane_015.modifiers.new('Bevel', 'BEVEL')
_m.width = 0.11
_m.width_pct = 0.11
_m.limit_method = 'NONE'
_m = ob_plane_015.modifiers.new('Solidify', 'SOLIDIFY')
_m.use_even_offset = True
_m = ob_plane_015.modifiers.new('Boolean', 'BOOLEAN')
_m.object = ob_plane_002
_m.solver = 'FAST'
_m = ob_plane_015.modifiers.new('Boolean.001', 'BOOLEAN')
_m.object = ob_cube
_m.solver = 'FAST'
ob_plane_016.location = (-2.958, 2.593, -0.04904)
ob_plane_016.rotation_euler = (0.0, -0.0, -1.571)
ob_plane_016.lineart.crease_threshold = 0.0
_m = ob_plane_016.modifiers.new('Bevel', 'BEVEL')
_m.width = 0.11
_m.width_pct = 0.11
_m.limit_method = 'NONE'
_m = ob_plane_016.modifiers.new('Solidify', 'SOLIDIFY')
_m.use_even_offset = True
_m = ob_plane_016.modifiers.new('Boolean', 'BOOLEAN')
_m.object = ob_plane_002
_m.solver = 'FAST'
_m = ob_plane_016.modifiers.new('Boolean.001', 'BOOLEAN')
_m.object = ob_cube
_m.solver = 'FAST'
ob_plane_017.location = (-2.945, 4.195, -0.04904)
ob_plane_017.rotation_euler = (0.0, -0.0, -1.571)
ob_plane_017.lineart.crease_threshold = 0.0
_m = ob_plane_017.modifiers.new('Bevel', 'BEVEL')
_m.width = 0.11
_m.width_pct = 0.11
_m.limit_method = 'NONE'
_m = ob_plane_017.modifiers.new('Solidify', 'SOLIDIFY')
_m.use_even_offset = True
_m = ob_plane_017.modifiers.new('Boolean', 'BOOLEAN')
_m.object = ob_plane_002
_m.solver = 'FAST'
_m = ob_plane_017.modifiers.new('Boolean.001', 'BOOLEAN')
_m.object = ob_cube
_m.solver = 'FAST'
ob_plane_018.location = (-2.963, 4.996, -0.04904)
ob_plane_018.rotation_euler = (0.0, -0.0, -1.571)
ob_plane_018.lineart.crease_threshold = 0.0
_m = ob_plane_018.modifiers.new('Bevel', 'BEVEL')
_m.width = 0.11
_m.width_pct = 0.11
_m.limit_method = 'NONE'
_m = ob_plane_018.modifiers.new('Solidify', 'SOLIDIFY')
_m.use_even_offset = True
_m = ob_plane_018.modifiers.new('Boolean', 'BOOLEAN')
_m.object = ob_plane_002
_m.solver = 'FAST'
_m = ob_plane_018.modifiers.new('Boolean.001', 'BOOLEAN')
_m.object = ob_cube
_m.solver = 'FAST'
ob_plane_019.location = (2.935, 5.004, -0.04904)
ob_plane_019.rotation_euler = (0.0, 0.0, 1.571)
ob_plane_019.lineart.crease_threshold = 0.0
_m = ob_plane_019.modifiers.new('Bevel', 'BEVEL')
_m.width = 0.11
_m.width_pct = 0.11
_m.limit_method = 'NONE'
_m = ob_plane_019.modifiers.new('Solidify', 'SOLIDIFY')
_m.use_even_offset = True
_m = ob_plane_019.modifiers.new('Boolean', 'BOOLEAN')
_m.object = ob_plane_002
_m.solver = 'FAST'
_m = ob_plane_019.modifiers.new('Boolean.001', 'BOOLEAN')
_m.object = ob_cube
_m.solver = 'FAST'
ob_plane_020.location = (2.95, 3.403, -0.04904)
ob_plane_020.rotation_euler = (0.0, 0.0, 1.571)
ob_plane_020.lineart.crease_threshold = 0.0
_m = ob_plane_020.modifiers.new('Bevel', 'BEVEL')
_m.width = 0.11
_m.width_pct = 0.11
_m.limit_method = 'NONE'
_m = ob_plane_020.modifiers.new('Solidify', 'SOLIDIFY')
_m.use_even_offset = True
_m = ob_plane_020.modifiers.new('Boolean', 'BOOLEAN')
_m.object = ob_plane_002
_m.solver = 'FAST'
_m = ob_plane_020.modifiers.new('Boolean.001', 'BOOLEAN')
_m.object = ob_cube
_m.solver = 'FAST'
ob_plane_021.location = (2.937, 1.801, -0.04904)
ob_plane_021.rotation_euler = (0.0, 0.0, 1.571)
ob_plane_021.lineart.crease_threshold = 0.0
_m = ob_plane_021.modifiers.new('Bevel', 'BEVEL')
_m.width = 0.11
_m.width_pct = 0.11
_m.limit_method = 'NONE'
_m = ob_plane_021.modifiers.new('Solidify', 'SOLIDIFY')
_m.use_even_offset = True
_m = ob_plane_021.modifiers.new('Boolean', 'BOOLEAN')
_m.object = ob_plane_002
_m.solver = 'FAST'
_m = ob_plane_021.modifiers.new('Boolean.001', 'BOOLEAN')
_m.object = ob_cube
_m.solver = 'FAST'
ob_plane_022.location = (2.95, 0.1989, -0.04904)
ob_plane_022.rotation_euler = (0.0, 0.0, 1.571)
ob_plane_022.lineart.crease_threshold = 0.0
_m = ob_plane_022.modifiers.new('Bevel', 'BEVEL')
_m.width = 0.11
_m.width_pct = 0.11
_m.limit_method = 'NONE'
_m = ob_plane_022.modifiers.new('Solidify', 'SOLIDIFY')
_m.use_even_offset = True
_m = ob_plane_022.modifiers.new('Boolean', 'BOOLEAN')
_m.object = ob_plane_002
_m.solver = 'FAST'
_m = ob_plane_022.modifiers.new('Boolean.001', 'BOOLEAN')
_m.object = ob_cube
_m.solver = 'FAST'
ob_plane_023.location = (2.937, -1.403, -0.04904)
ob_plane_023.rotation_euler = (0.0, 0.0, 1.571)
ob_plane_023.lineart.crease_threshold = 0.0
_m = ob_plane_023.modifiers.new('Bevel', 'BEVEL')
_m.width = 0.11
_m.width_pct = 0.11
_m.limit_method = 'NONE'
_m = ob_plane_023.modifiers.new('Solidify', 'SOLIDIFY')
_m.use_even_offset = True
_m = ob_plane_023.modifiers.new('Boolean', 'BOOLEAN')
_m.object = ob_plane_002
_m.solver = 'FAST'
_m = ob_plane_023.modifiers.new('Boolean.001', 'BOOLEAN')
_m.object = ob_cube
_m.solver = 'FAST'
ob_plane_024.location = (2.95, -2.608, -0.04904)
ob_plane_024.rotation_euler = (0.0, 0.0, 1.571)
ob_plane_024.lineart.crease_threshold = 0.0
_m = ob_plane_024.modifiers.new('Bevel', 'BEVEL')
_m.width = 0.11
_m.width_pct = 0.11
_m.limit_method = 'NONE'
_m = ob_plane_024.modifiers.new('Solidify', 'SOLIDIFY')
_m.use_even_offset = True
_m = ob_plane_024.modifiers.new('Boolean', 'BOOLEAN')
_m.object = ob_plane_002
_m.solver = 'FAST'
_m = ob_plane_024.modifiers.new('Boolean.001', 'BOOLEAN')
_m.object = ob_cube
_m.solver = 'FAST'
ob_plane_025.location = (2.937, -4.21, -0.04904)
ob_plane_025.rotation_euler = (0.0, 0.0, 1.571)
ob_plane_025.lineart.crease_threshold = 0.0
_m = ob_plane_025.modifiers.new('Bevel', 'BEVEL')
_m.width = 0.11
_m.width_pct = 0.11
_m.limit_method = 'NONE'
_m = ob_plane_025.modifiers.new('Solidify', 'SOLIDIFY')
_m.use_even_offset = True
_m = ob_plane_025.modifiers.new('Boolean', 'BOOLEAN')
_m.object = ob_plane_002
_m.solver = 'FAST'
_m = ob_plane_025.modifiers.new('Boolean.001', 'BOOLEAN')
_m.object = ob_cube
_m.solver = 'FAST'
ob_plane_026.location = (2.955, -5.011, -0.04904)
ob_plane_026.rotation_euler = (0.0, 0.0, 1.571)
ob_plane_026.lineart.crease_threshold = 0.0
_m = ob_plane_026.modifiers.new('Bevel', 'BEVEL')
_m.width = 0.11
_m.width_pct = 0.11
_m.limit_method = 'NONE'
_m = ob_plane_026.modifiers.new('Solidify', 'SOLIDIFY')
_m.use_even_offset = True
_m = ob_plane_026.modifiers.new('Boolean', 'BOOLEAN')
_m.object = ob_plane_002
_m.solver = 'FAST'
_m = ob_plane_026.modifiers.new('Boolean.001', 'BOOLEAN')
_m.object = ob_cube
_m.solver = 'FAST'
ob_plane_027.location = (1.986, 5.942, -0.04904)
ob_plane_027.rotation_euler = (0.0, -0.0, 3.142)
ob_plane_027.lineart.crease_threshold = 0.0
_m = ob_plane_027.modifiers.new('Bevel', 'BEVEL')
_m.width = 0.11
_m.width_pct = 0.11
_m.limit_method = 'NONE'
_m = ob_plane_027.modifiers.new('Solidify', 'SOLIDIFY')
_m.use_even_offset = True
_m = ob_plane_027.modifiers.new('Boolean', 'BOOLEAN')
_m.object = ob_plane_002
_m.solver = 'FAST'
_m = ob_plane_027.modifiers.new('Boolean.001', 'BOOLEAN')
_m.object = ob_cube
_m.solver = 'FAST'
ob_plane_028.location = (0.3863, 5.954, -0.04904)
ob_plane_028.rotation_euler = (0.0, -0.0, 3.142)
ob_plane_028.lineart.crease_threshold = 0.0
_m = ob_plane_028.modifiers.new('Bevel', 'BEVEL')
_m.width = 0.11
_m.width_pct = 0.11
_m.limit_method = 'NONE'
_m = ob_plane_028.modifiers.new('Solidify', 'SOLIDIFY')
_m.use_even_offset = True
_m = ob_plane_028.modifiers.new('Boolean', 'BOOLEAN')
_m.object = ob_plane_002
_m.solver = 'FAST'
_m = ob_plane_028.modifiers.new('Boolean.001', 'BOOLEAN')
_m.object = ob_cube
_m.solver = 'FAST'
ob_plane_029.location = (-0.8128, 5.94, -0.04904)
ob_plane_029.rotation_euler = (0.0, -0.0, 3.142)
ob_plane_029.lineart.crease_threshold = 0.0
_m = ob_plane_029.modifiers.new('Bevel', 'BEVEL')
_m.width = 0.11
_m.width_pct = 0.11
_m.limit_method = 'NONE'
_m = ob_plane_029.modifiers.new('Solidify', 'SOLIDIFY')
_m.use_even_offset = True
_m = ob_plane_029.modifiers.new('Boolean', 'BOOLEAN')
_m.object = ob_plane_002
_m.solver = 'FAST'
_m = ob_plane_029.modifiers.new('Boolean.001', 'BOOLEAN')
_m.object = ob_cube
_m.solver = 'FAST'
ob_plane_030.location = (-2.015, 5.953, -0.04904)
ob_plane_030.rotation_euler = (0.0, -0.0, 3.142)
ob_plane_030.lineart.crease_threshold = 0.0
_m = ob_plane_030.modifiers.new('Bevel', 'BEVEL')
_m.width = 0.11
_m.width_pct = 0.11
_m.limit_method = 'NONE'
_m = ob_plane_030.modifiers.new('Solidify', 'SOLIDIFY')
_m.use_even_offset = True
_m = ob_plane_030.modifiers.new('Boolean', 'BOOLEAN')
_m.object = ob_plane_002
_m.solver = 'FAST'
_m = ob_plane_030.modifiers.new('Boolean.001', 'BOOLEAN')
_m.object = ob_cube
_m.solver = 'FAST'
ob_cube_001.location = (0.0, 0.0, 0.0)
ob_cube_001.lineart.crease_threshold = 0.0
_m = ob_cube_001.modifiers.new('Boolean', 'BOOLEAN')
_m.object = ob_plane_002
_m.solver = 'FAST'
_m = ob_cube_001.modifiers.new('Bevel', 'BEVEL')
_m.width = 0.01
_m.width_pct = 0.01
_m.limit_method = 'NONE'
_m.harden_normals = True
_m = ob_cube_001.modifiers.new('Mirror', 'MIRROR')
_m.use_axis = (True, True, False)

# ---- collection membership
scene.collection.objects.link(ob_plane_002)
scene.collection.objects.link(ob_plane_004)
scene.collection.objects.link(ob_plane_003)
scene.collection.objects.link(ob_plane_005)
scene.collection.objects.link(ob_plane_006)
scene.collection.objects.link(ob_plane_010)
scene.collection.objects.link(ob_cube)
scene.collection.objects.link(ob_plane_007)
scene.collection.objects.link(ob_plane_008)
scene.collection.objects.link(ob_plane_009)
scene.collection.objects.link(ob_plane_011)
scene.collection.objects.link(ob_plane_012)
scene.collection.objects.link(ob_plane_013)
scene.collection.objects.link(ob_plane_014)
scene.collection.objects.link(ob_plane_015)
scene.collection.objects.link(ob_plane_016)
scene.collection.objects.link(ob_plane_017)
scene.collection.objects.link(ob_plane_018)
scene.collection.objects.link(ob_plane_019)
scene.collection.objects.link(ob_plane_020)
scene.collection.objects.link(ob_plane_021)
scene.collection.objects.link(ob_plane_022)
scene.collection.objects.link(ob_plane_023)
scene.collection.objects.link(ob_plane_024)
scene.collection.objects.link(ob_plane_025)
scene.collection.objects.link(ob_plane_026)
scene.collection.objects.link(ob_plane_027)
scene.collection.objects.link(ob_plane_028)
scene.collection.objects.link(ob_plane_029)
scene.collection.objects.link(ob_plane_030)
scene.collection.objects.link(ob_cube_001)

# ---- scene / render settings (as saved in the file)
scene.frame_start = 1; scene.frame_end = 250; scene.frame_set(2)
scene.render.engine = 'BLENDER_EEVEE_NEXT'
scene.render.image_settings.exr_codec = 'NONE'
scene.render.simplify_subdivision_render = 0
scene.render.simplify_child_particles_render = 0.0
scene.cycles.use_denoising = False
scene.cycles.samples = 128
scene.cycles.sampling_pattern = 'TABULATED_SOBOL'
scene.cycles.use_adaptive_sampling = False
scene.cycles.use_light_tree = False
scene.eevee.use_gtao = True
scene.view_settings.view_transform = 'Filmic'
bpy.context.view_layer.update()

# ---- added for rendering (the .blend has no active camera and no usable light): camera, sun + grey world if the file has none
cam_auto = bpy.data.cameras.new('AutoCamera')
cam_auto.lens = 50.0
cam_auto.sensor_width = 36.0
cam_auto.clip_end = 1000.0
ob_auto_camera = bpy.data.objects.new('AutoCamera', cam_auto)
scene.collection.objects.link(ob_auto_camera)
ob_auto_camera.location = (17.1596, -20.5915, 16.0576)
ob_auto_camera.rotation_euler = (1.09748, -7.21219e-08, 0.694738)
scene.camera = ob_auto_camera
light_auto_sun = bpy.data.lights.new('AutoSun', 'SUN')
light_auto_sun.energy = 3.0
light_auto_sun.angle = 0.0523599
ob_auto_sun = bpy.data.objects.new('AutoSun', light_auto_sun)
scene.collection.objects.link(ob_auto_sun)
ob_auto_sun.rotation_euler = (0.872665, 0.174533, 0.523599)
if scene.world is None:
    world_auto = bpy.data.worlds.new('AutoWorld')
    world_auto.color = (0.3, 0.3, 0.3)
    scene.world = world_auto
bpy.context.view_layer.update()
